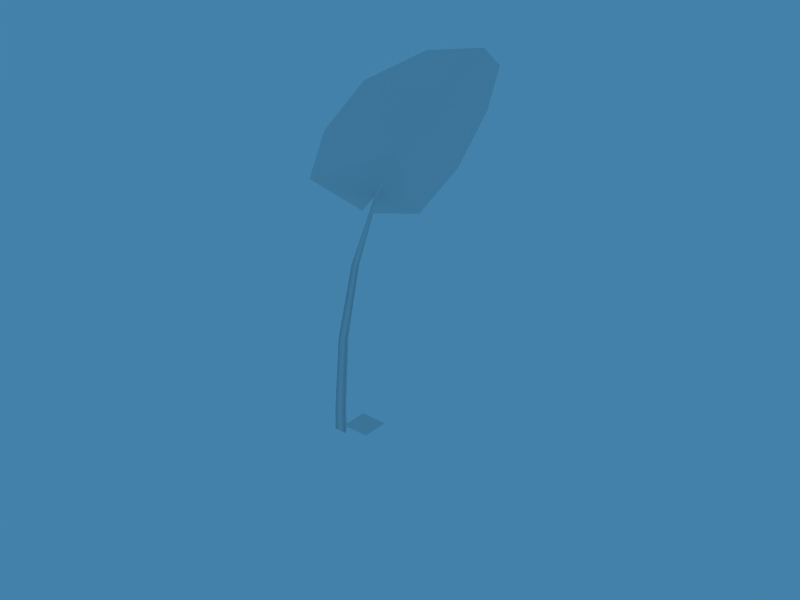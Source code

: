 # Source: GrassBlade.blend  (saved by Blender 2.68.1; exported with 4.5.12 LTS)
import bpy
from mathutils import Matrix  # noqa: F401  (used for matrix-valued properties, if any)

bpy.ops.wm.read_factory_settings(use_empty=True)
scene = bpy.context.scene
scene.name = 'Scene'

# ---- collections
col_collection_1 = bpy.data.collections.new('Collection 1'); scene.collection.children.link(col_collection_1)
col_collection_1.hide_render = True
col_collection_1.hide_viewport = True
col_collection_2 = bpy.data.collections.new('Collection 2'); scene.collection.children.link(col_collection_2)
col_collection_2.hide_render = True
col_collection_2.hide_viewport = True
col_collection_3 = bpy.data.collections.new('Collection 3'); scene.collection.children.link(col_collection_3)
col_collection_3.hide_render = True
col_collection_3.hide_viewport = True
col_collection_4 = bpy.data.collections.new('Collection 4'); scene.collection.children.link(col_collection_4)
col_collection_4.hide_render = True
col_collection_4.hide_viewport = True
col_collection_6 = bpy.data.collections.new('Collection 6'); scene.collection.children.link(col_collection_6)
col_collection_6.hide_render = True
col_collection_6.hide_viewport = True
col_collection_11 = bpy.data.collections.new('Collection 11'); scene.collection.children.link(col_collection_11)
col_collection_11.hide_render = True
col_collection_11.hide_viewport = True
col_collection_12 = bpy.data.collections.new('Collection 12'); scene.collection.children.link(col_collection_12)
col_collection_12.hide_render = True
col_collection_12.hide_viewport = True
col_collection_13 = bpy.data.collections.new('Collection 13'); scene.collection.children.link(col_collection_13)
col_collection_13.hide_render = True
col_collection_13.hide_viewport = True
col_collection_14 = bpy.data.collections.new('Collection 14'); scene.collection.children.link(col_collection_14)
col_collection_14.hide_render = True
col_collection_14.hide_viewport = True
col_collection_15 = bpy.data.collections.new('Collection 15'); scene.collection.children.link(col_collection_15)
col_collection_17 = bpy.data.collections.new('Collection 17'); scene.collection.children.link(col_collection_17)
col_collection_17.hide_render = True
col_collection_17.hide_viewport = True
col_collection_18 = bpy.data.collections.new('Collection 18'); scene.collection.children.link(col_collection_18)
col_collection_18.hide_render = True
col_collection_18.hide_viewport = True
col_g_grasslong = bpy.data.collections.new('G_GrassLong')  # instanced only; not linked into the scene
col_outdoorlighting = bpy.data.collections.new('OutdoorLighting')  # instanced only; not linked into the scene

# ---- materials (node trees are filled in below, after node groups)
mat_mushroom = bpy.data.materials.new('Mushroom')
mat_mushroom.alpha_threshold = 0.0
mat_mushroom.use_transparent_shadow = False
mat_mushroom.specular_color = (0.2266, 0.2266, 0.2266)
mat_mushroom.roughness = 0.5
mat_mushroom.specular_intensity = 0.3
mat_mushroom.line_color = (0.0, 0.0, 0.0, 1.0)
mat_grass = bpy.data.materials.new('Grass')
mat_grass.alpha_threshold = 0.0
mat_grass.use_transparent_shadow = False
mat_grass.roughness = 0.5
mat_grass.specular_intensity = 0.3
mat_grass.line_color = (0.0, 0.0, 0.0, 1.0)
mat_flwbell = bpy.data.materials.new('FlwBell')
mat_flwbell.alpha_threshold = 0.0
mat_flwbell.use_transparent_shadow = False
mat_flwbell.roughness = 0.5
mat_flwbell.specular_intensity = 0.25
mat_flwbell.line_color = (0.0, 0.0, 0.0, 1.0)
mat_bigleaf = bpy.data.materials.new('BigLeaf')
mat_bigleaf.alpha_threshold = 0.0
mat_bigleaf.use_transparent_shadow = False
mat_bigleaf.roughness = 0.5
mat_bigleaf.specular_intensity = 0.1
mat_bigleaf.line_color = (0.0, 0.0, 0.0, 1.0)
mat_material = bpy.data.materials.new('Material')
mat_material.alpha_threshold = 0.0
mat_material.use_transparent_shadow = False
mat_material.diffuse_color = (0.8, 0.2938, 0.2428, 1.0)
mat_material.roughness = 0.5
mat_material.line_color = (0.0, 0.0, 0.0, 1.0)
mat_material_001 = bpy.data.materials.new('Material.001')
mat_material_001.alpha_threshold = 0.0
mat_material_001.use_transparent_shadow = False
mat_material_001.roughness = 0.5
mat_material_001.line_color = (0.0, 0.0, 0.0, 1.0)
mat_flowerpow = bpy.data.materials.new('FlowerPow')
mat_flowerpow.alpha_threshold = 0.0
mat_flowerpow.use_transparent_shadow = False
mat_flowerpow.diffuse_color = (0.685, 0.6858, 1.0, 1.0)
mat_flowerpow.roughness = 0.5
mat_flowerpow.specular_intensity = 0.6162
mat_flowerpow.line_color = (0.0, 0.0, 0.0, 1.0)
mat_material_002 = bpy.data.materials.new('Material.002')
mat_material_002.alpha_threshold = 0.0
mat_material_002.use_transparent_shadow = False
mat_material_002.roughness = 0.5
mat_material_002.line_color = (0.0, 0.0, 0.0, 1.0)
mat_mushspore = bpy.data.materials.new('MushSpore')
mat_mushspore.alpha_threshold = 0.0
mat_mushspore.use_transparent_shadow = False
mat_mushspore.roughness = 0.5
mat_mushspore.line_color = (0.0, 0.0, 0.0, 1.0)

# ---- material node trees

# ---- world
world_world = bpy.data.worlds.new('World'); scene.world = world_world
world_world.color = (0.05656, 0.2208, 0.4)
world_world.use_sun_shadow = False
world_world.sun_shadow_jitter_overblur = 0.0
world_world.cycles.sampling_method = 'MANUAL'
world_world.cycles.sample_map_resolution = 256

# ---- meshes
me_plane_002 = bpy.data.meshes.new('Plane.002')
me_plane_002.from_pydata([(1.0, 1.0, 0.0), (1.0, -1.0, 0.0), (-1.0, -1.0, 0.0), (-1.0, 1.0, 0.0)], [], [(0, 3, 2, 1)])
_uv = me_plane_002.uv_layers.new(name='UVMap')
_uv.uv.foreach_set('vector', [0.0, 0.0, 1.0, 0.0, 1.0, 1.0, 0.0, 1.0])
me_plane_002.materials.append(mat_mushroom)
me_plane_002.use_remesh_preserve_volume = False
me_plane_002.use_remesh_preserve_attributes = False
me_plane_002.use_mirror_vertex_groups = False
me_plane_002.update()
me_plane_007 = bpy.data.meshes.new('Plane.007')
me_plane_007.from_pydata([(1.0, 1.0, 0.0), (1.0, -1.0, 0.0), (-1.0, -1.0, 0.0), (-1.0, 1.0, 0.0)], [], [(0, 3, 2, 1)])
_uv = me_plane_007.uv_layers.new(name='UVMap')
_uv.uv.foreach_set('vector', [0.0, 0.0, 1.0, 0.0, 1.0, 1.0, 0.0, 1.0])
me_plane_007.materials.append(mat_grass)
me_plane_007.use_remesh_preserve_volume = False
me_plane_007.use_remesh_preserve_attributes = False
me_plane_007.use_mirror_vertex_groups = False
me_plane_007.update()
me_plane_006 = bpy.data.meshes.new('Plane.006')
me_plane_006.from_pydata([(1.0, 1.0, 0.0), (1.0, -1.0, 0.0), (-1.0, -1.0, 0.0), (-1.0, 1.0, 0.0)], [], [(0, 3, 2, 1)])
_uv = me_plane_006.uv_layers.new(name='UVMap')
_uv.uv.foreach_set('vector', [0.0, 0.0, 1.0, 0.0, 1.0, 1.0, 0.0, 1.0])
me_plane_006.materials.append(mat_flwbell)
me_plane_006.use_remesh_preserve_volume = False
me_plane_006.use_remesh_preserve_attributes = False
me_plane_006.use_mirror_vertex_groups = False
me_plane_006.update()
me_plane_004 = bpy.data.meshes.new('Plane.004')
me_plane_004.from_pydata([(1.0, 1.0, 0.0), (1.0, -1.0, 0.0), (-1.0, -1.0, 0.0), (-1.0, 1.0, 0.0)], [], [(0, 3, 2, 1)])
_uv = me_plane_004.uv_layers.new(name='UVMap')
_uv.uv.foreach_set('vector', [0.0, 0.0, 1.0, 0.0, 1.0, 1.0, 0.0, 1.0])
me_plane_004.materials.append(mat_bigleaf)
me_plane_004.use_remesh_preserve_volume = False
me_plane_004.use_remesh_preserve_attributes = False
me_plane_004.use_mirror_vertex_groups = False
me_plane_004.update()
me_grasslong = bpy.data.meshes.new('GrassLong')
me_grasslong.from_pydata([(-0.2625, 0.1545, -0.4064), (-0.2625, 0.1545, 0.4064), (5.845, 0.9418, 0.4184), (5.845, 0.9418, -0.4184), (8.229, 2.14, -1.326e-06), (2.64, 0.03833, -0.6671), (2.64, 0.03833, 0.6671), (-0.2625, -0.09532, 4.745e-07), (4.267, 0.3907, 0.6072), (4.267, 0.3907, -0.6072)], [], [(2, 3, 4), (9, 3, 8), (0, 5, 7), (6, 7, 5), (7, 6, 1), (5, 9, 6), (3, 2, 8), (9, 8, 6)])
me_grasslong.polygons.foreach_set('use_smooth', [True] * 8)
_uv = me_grasslong.uv_layers.new(name='UVTex')
_uv.uv.foreach_set('vector', [0.6169, 0.3492, 0.6517, 0.3492, 0.6355, 0.414, 0.6573, 0.26, 0.6517, 0.3492, 0.6106, 0.26, 0.6599, 0.007254, 0.6629, 0.1708, 0.6363, 0.006466, 0.6042, 0.1708, 0.6363, 0.006466, 0.6629, 0.1708, 0.6363, 0.006466, 0.6042, 0.1708, 0.6072, 0.006466, 0.6629, 0.1708, 0.6573, 0.26, 0.6042, 0.1708, 0.6517, 0.3492, 0.6169, 0.3492, 0.6106, 0.26, 0.6573, 0.26, 0.6106, 0.26, 0.6042, 0.1708])
_ca = me_grasslong.color_attributes.new('Col', 'BYTE_COLOR', 'CORNER')
_ca.data.foreach_set('color', [0.3663, 0.3663, 0.09084, 1.0, 0.3663, 0.3663, 0.09084, 1.0, 1.0, 1.0, 0.2384, 1.0, 0.1559, 0.1559, 0.0356, 1.0, 0.3663, 0.3663, 0.09084, 1.0, 0.1559, 0.1559, 0.0356, 1.0, 0.0, 0.0, 0.0, 1.0, 0.04092, 0.04092, 0.008023, 1.0, 0.0, 0.0, 0.0, 1.0, 0.04092, 0.04092, 0.008023, 1.0, 0.0, 0.0, 0.0, 1.0, 0.04092, 0.04092, 0.008023, 1.0, 0.0, 0.0, 0.0, 1.0, 0.04092, 0.04092, 0.008023, 1.0, 0.0, 0.0, 0.0, 1.0, 0.04092, 0.04092, 0.008023, 1.0, 0.1559, 0.1559, 0.0356, 1.0, 0.04092, 0.04092, 0.008023, 1.0, 0.3663, 0.3663, 0.09084, 1.0, 0.3663, 0.3663, 0.09084, 1.0, 0.1559, 0.1559, 0.0356, 1.0, 0.1559, 0.1559, 0.0356, 1.0, 0.1559, 0.1559, 0.0356, 1.0, 0.04092, 0.04092, 0.008023, 1.0])
me_grasslong.materials.append(mat_grass)
me_grasslong.use_remesh_preserve_volume = False
me_grasslong.use_remesh_preserve_attributes = False
me_grasslong.use_mirror_vertex_groups = False
me_grasslong.update()
me_grassmedl = bpy.data.meshes.new('GrassMedL')
me_grassmedl.from_pydata([(-0.21, 0.1029, -0.3716), (-0.21, 0.1029, 0.3716), (6.425, 1.207, -1.512e-06), (2.112, 0.03067, -0.6027), (2.112, 0.03067, 0.6027), (-0.21, -0.07626, 1.927e-07), (4.28, 0.4523, 0.4806), (4.28, 0.4523, -0.4806)], [], [(7, 2, 6), (0, 3, 5), (4, 5, 3), (5, 4, 1), (3, 7, 4), (7, 6, 4)])
me_grassmedl.polygons.foreach_set('use_smooth', [True] * 6)
_uv = me_grassmedl.uv_layers.new(name='UVTex')
_uv.uv.foreach_set('vector', [0.619, 0.2736, 0.6337, 0.4101, 0.6483, 0.2736, 0.6178, 0.003809, 0.6043, 0.1371, 0.6337, 0.003809, 0.663, 0.1371, 0.6337, 0.003809, 0.6043, 0.1371, 0.6337, 0.003809, 0.663, 0.1371, 0.6496, 0.003809, 0.6043, 0.1371, 0.619, 0.2736, 0.663, 0.1371, 0.619, 0.2736, 0.6483, 0.2736, 0.663, 0.1371])
_ca = me_grassmedl.color_attributes.new('Col', 'BYTE_COLOR', 'CORNER')
_ca.data.foreach_set('color', [0.1441, 0.1413, 0.008023, 1.0, 0.3278, 0.3185, 0.02029, 1.0, 0.1441, 0.1413, 0.008023, 1.0, 0.0, 0.0, 0.0, 1.0, 0.04092, 0.04092, 0.001518, 1.0, 0.0, 0.0, 0.0, 1.0, 0.04092, 0.04092, 0.001518, 1.0, 0.0, 0.0, 0.0, 1.0, 0.04092, 0.04092, 0.001518, 1.0, 0.0, 0.0, 0.0, 1.0, 0.04092, 0.04092, 0.001518, 1.0, 0.0, 0.0, 0.0, 1.0, 0.04092, 0.04092, 0.001518, 1.0, 0.1441, 0.1413, 0.008023, 1.0, 0.04092, 0.04092, 0.001518, 1.0, 0.1441, 0.1413, 0.008023, 1.0, 0.1441, 0.1413, 0.008023, 1.0, 0.04092, 0.04092, 0.001518, 1.0])
me_grassmedl.materials.append(mat_grass)
me_grassmedl.use_remesh_preserve_volume = False
me_grassmedl.use_remesh_preserve_attributes = False
me_grassmedl.use_mirror_vertex_groups = False
me_grassmedl.update()
me_grassmeds = bpy.data.meshes.new('GrassMedS')
me_grassmeds.from_pydata([(-0.21, 0.1198, -0.3221), (-0.21, 0.1198, 0.3221), (4.853, 0.5355, -1.581e-06), (1.833, -0.01184, -0.5154), (1.833, -0.01184, 0.5154), (-0.21, -0.07626, 1.51e-08), (3.343, 0.1951, 0.3656), (3.343, 0.1951, -0.3656)], [], [(7, 2, 6), (0, 3, 5), (4, 5, 3), (5, 4, 1), (3, 7, 6), (4, 3, 6)])
me_grassmeds.polygons.foreach_set('use_smooth', [True] * 6)
_uv = me_grassmeds.uv_layers.new(name='UVTex')
_uv.uv.foreach_set('vector', [0.646, 0.2511, 0.6311, 0.3442, 0.617, 0.2511, 0.6567, 0.004605, 0.6609, 0.158, 0.6327, 0.004605, 0.6029, 0.158, 0.6327, 0.004605, 0.6609, 0.158, 0.6327, 0.004605, 0.6029, 0.158, 0.6088, 0.004605, 0.6609, 0.158, 0.646, 0.2511, 0.617, 0.2511, 0.6029, 0.158, 0.6609, 0.158, 0.617, 0.2511])
_ca = me_grassmeds.color_attributes.new('Col', 'BYTE_COLOR', 'CORNER')
_ca.data.foreach_set('color', [0.117, 0.1144, 0.009721, 1.0, 0.2423, 0.2346, 0.016, 1.0, 0.117, 0.1144, 0.009721, 1.0, 0.0, 0.0, 0.0, 1.0, 0.04092, 0.04092, 0.005605, 1.0, 0.0, 0.0, 0.0, 1.0, 0.04092, 0.04092, 0.005605, 1.0, 0.0, 0.0, 0.0, 1.0, 0.04092, 0.04092, 0.005605, 1.0, 0.0, 0.0, 0.0, 1.0, 0.04092, 0.04092, 0.005605, 1.0, 0.0, 0.0, 0.0, 1.0, 0.04092, 0.04092, 0.005605, 1.0, 0.117, 0.1144, 0.009721, 1.0, 0.117, 0.1144, 0.009721, 1.0, 0.04092, 0.04092, 0.005605, 1.0, 0.04092, 0.04092, 0.005605, 1.0, 0.117, 0.1144, 0.009721, 1.0])
me_grassmeds.materials.append(mat_grass)
me_grassmeds.use_remesh_preserve_volume = False
me_grassmeds.use_remesh_preserve_attributes = False
me_grassmeds.use_mirror_vertex_groups = False
me_grassmeds.update()
me_grassshort = bpy.data.meshes.new('GrassShort')
me_grassshort.from_pydata([(-0.21, 0.07416, -0.3552), (-0.21, 0.07416, 0.3552), (4.074, 0.2128, -1.569e-06), (-0.21, -0.07626, 1.836e-07), (1.632, -0.0565, 0.2914), (1.632, -0.0565, -0.2914)], [], [(0, 5, 3), (4, 1, 3), (5, 2, 4), (4, 3, 5)])
me_grassshort.polygons.foreach_set('use_smooth', [True] * 4)
_uv = me_grassshort.uv_layers.new(name='UVTex')
_uv.uv.foreach_set('vector', [0.6592, 0.002008, 0.6592, 0.1315, 0.6343, 0.002008, 0.6093, 0.1315, 0.6093, 0.002008, 0.6343, 0.002008, 0.6592, 0.1315, 0.6343, 0.3032, 0.6093, 0.1315, 0.6093, 0.1315, 0.6343, 0.002008, 0.6592, 0.1315])
_ca = me_grassshort.color_attributes.new('Col', 'BYTE_COLOR', 'CORNER')
_ca.data.foreach_set('color', [0.0, 0.0, 0.0, 1.0, 0.04667, 0.04667, 0.006512, 1.0, 0.0, 0.0, 0.0, 1.0, 0.04667, 0.04667, 0.006512, 1.0, 0.0, 0.0, 0.0, 1.0, 0.0, 0.0, 0.0, 1.0, 0.04667, 0.04667, 0.006512, 1.0, 0.1779, 0.1779, 0.02029, 1.0, 0.04667, 0.04667, 0.006512, 1.0, 0.04667, 0.04667, 0.006512, 1.0, 0.0, 0.0, 0.0, 1.0, 0.04667, 0.04667, 0.006512, 1.0])
me_grassshort.materials.append(mat_grass)
me_grassshort.use_remesh_preserve_volume = False
me_grassshort.use_remesh_preserve_attributes = False
me_grassshort.use_mirror_vertex_groups = False
me_grassshort.update()
me_cube = bpy.data.meshes.new('Cube')
me_cube.from_pydata([(1.0, 1.0, -1.0), (1.0, -1.0, -1.0), (-1.0, -1.0, -1.0), (-1.0, 1.0, -1.0), (1.0, 1.0, 1.0), (1.0, -1.0, 1.0), (-1.0, -1.0, 1.0), (-1.0, 1.0, 1.0)], [], [(0, 1, 2, 3), (4, 7, 6, 5), (0, 4, 5, 1), (1, 5, 6, 2), (2, 6, 7, 3), (4, 0, 3, 7)])
_ca = me_cube.color_attributes.new('Col', 'BYTE_COLOR', 'CORNER')
_ca.data.foreach_set('color', [0.0, 0.0, 0.0, 0.0, 0.0, 0.0, 0.0, 0.0, 0.0, 0.0, 0.0, 0.0, 0.0, 0.0, 0.0, 0.0, 0.0, 0.0, 0.0, 0.0, 0.0, 0.0, 0.0, 0.0, 0.0, 0.0, 0.0, 0.0, 0.0, 0.0, 0.0, 0.0, 0.0, 0.0, 0.0, 0.0, 0.0, 0.0, 0.0, 0.0, 0.0, 0.0, 0.0, 0.0, 0.0, 0.0, 0.0, 0.0, 0.0, 0.0, 0.0, 0.0, 0.0, 0.0, 0.0, 0.0, 0.0, 0.0, 0.0, 0.0, 0.0, 0.0, 0.0, 0.0, 0.0, 0.0, 0.0, 0.0, 0.0, 0.0, 0.0, 0.0, 0.0, 0.0, 0.0, 0.0, 0.0, 0.0, 0.0, 0.0, 0.0, 0.0, 0.0, 0.0, 0.0, 0.0, 0.0, 0.0, 0.0, 0.0, 0.0, 0.0, 0.0, 0.0, 0.0, 0.0])
me_cube.materials.append(mat_material)
me_cube.use_remesh_preserve_volume = False
me_cube.use_remesh_preserve_attributes = False
me_cube.use_mirror_vertex_groups = False
me_cube.update()
me_plane = bpy.data.meshes.new('Plane')
me_plane.from_pydata([(10.0, 10.0, 0.0), (10.0, -10.0, 0.0), (-10.0, -10.0, 0.0), (-10.0, 10.0, 0.0)], [], [(0, 3, 2, 1)])
me_plane.use_remesh_preserve_volume = False
me_plane.use_remesh_preserve_attributes = False
me_plane.use_mirror_vertex_groups = False
me_plane.update()
me_smallroundleaf = bpy.data.meshes.new('SmallRoundLeaf')
me_smallroundleaf.from_pydata([(-0.4458, -0.0599, 0.2057), (-0.4458, 0.1175, 0.02828), (-0.4458, -0.0599, -0.1491), (7.649, -0.1745, -0.04964), (7.647, -0.1634, 0.08974), (7.628, -0.02465, 0.02828), (8.696, 2.036, -0.02215), (8.088, 2.149, 0.232), (7.94, -2.197, -1.101), (7.94, -2.239, 1.009), (7.628, -0.02465, 0.02828), (8.744, 1.519, -1.543), (8.118, 1.468, 1.777), (8.21, -0.5154, -2.216), (8.029, -0.5462, 2.267), (3.591, 0.04641, 0.02828), (3.602, -0.1172, -0.09937), (3.601, -0.1117, 0.1477)], [], [(11, 6, 10), (10, 7, 12), (10, 9, 8), (8, 13, 10), (13, 11, 10), (12, 14, 10), (14, 9, 10), (0, 17, 15), (17, 4, 5), (17, 0, 2), (16, 3, 4), (1, 15, 2), (15, 5, 16), (1, 0, 15), (15, 17, 5), (16, 17, 2), (17, 16, 4), (15, 16, 2), (5, 3, 16)])
me_smallroundleaf.polygons.foreach_set('use_smooth', [True] * 19)
_uv = me_smallroundleaf.uv_layers.new(name='UVTex')
_uv.uv.foreach_set('vector', [0.7703, 0.9757, 0.7002, 0.9996, 0.6979, 0.9046, 0.6979, 0.9046, 0.6885, 1.005, 0.6173, 0.9734, 0.6979, 0.9046, 0.6527, 0.8026, 0.7499, 0.8045, 0.7499, 0.8045, 0.8013, 0.882, 0.6979, 0.9046, 0.8013, 0.882, 0.7703, 0.9757, 0.6979, 0.9046, 0.6173, 0.9734, 0.5947, 0.8806, 0.6979, 0.9046, 0.5947, 0.8806, 0.6527, 0.8026, 0.6979, 0.9046, 0.6192, 0.5724, 0.6061, 0.6768, 0.614, 0.6761, 0.6061, 0.6768, 0.593, 0.7811, 0.6006, 0.7798, 0.6061, 0.6768, 0.6192, 0.5724, 0.6192, 0.5724, 0.6057, 0.6768, 0.5921, 0.7813, 0.593, 0.7811, 0.6274, 0.5724, 0.614, 0.6761, 0.6192, 0.5724, 0.614, 0.6761, 0.6006, 0.7798, 0.6057, 0.6768, 0.6274, 0.5724, 0.6192, 0.5724, 0.614, 0.6761, 0.614, 0.6761, 0.6061, 0.6768, 0.6006, 0.7798, 0.6057, 0.6768, 0.6061, 0.6768, 0.6192, 0.5724, 0.6061, 0.6768, 0.6057, 0.6768, 0.593, 0.7811, 0.614, 0.6761, 0.6057, 0.6768, 0.6192, 0.5724, 0.6006, 0.7798, 0.5921, 0.7813, 0.6057, 0.6768])
_ca = me_smallroundleaf.color_attributes.new('Col', 'BYTE_COLOR', 'CORNER')
_ca.data.foreach_set('color', [1.0, 1.0, 0.009721, 1.0, 1.0, 1.0, 0.009721, 1.0, 1.0, 1.0, 0.009721, 1.0, 1.0, 1.0, 0.009721, 1.0, 1.0, 1.0, 0.009721, 1.0, 1.0, 1.0, 0.009721, 1.0, 1.0, 1.0, 0.009721, 1.0, 1.0, 1.0, 0.009721, 1.0, 1.0, 1.0, 0.009721, 1.0, 1.0, 1.0, 0.009721, 1.0, 1.0, 1.0, 0.009721, 1.0, 1.0, 1.0, 0.009721, 1.0, 1.0, 1.0, 0.009721, 1.0, 1.0, 1.0, 0.009721, 1.0, 1.0, 1.0, 0.009721, 1.0, 1.0, 1.0, 0.009721, 1.0, 1.0, 1.0, 0.009721, 1.0, 1.0, 1.0, 0.009721, 1.0, 1.0, 1.0, 0.009721, 1.0, 1.0, 1.0, 0.009721, 1.0, 1.0, 1.0, 0.009721, 1.0, 0.0, 0.0, 0.0, 1.0, 0.0999, 0.0999, 0.002428, 1.0, 0.0999, 0.0999, 0.002428, 1.0, 0.0999, 0.0999, 0.002428, 1.0, 1.0, 1.0, 0.009721, 1.0, 1.0, 1.0, 0.009721, 1.0, 0.0999, 0.0999, 0.002428, 1.0, 0.0, 0.0, 0.0, 1.0, 0.0, 0.0, 0.0, 1.0, 0.0999, 0.0999, 0.002428, 1.0, 1.0, 1.0, 0.02956, 1.0, 1.0, 1.0, 0.0185, 1.0, 0.0, 0.0, 0.0, 1.0, 0.0999, 0.0999, 0.002428, 1.0, 0.0, 0.0, 0.0, 1.0, 0.0999, 0.0999, 0.002428, 1.0, 1.0, 1.0, 0.009721, 1.0, 0.0999, 0.0999, 0.002428, 1.0, 0.0, 0.0, 0.0, 1.0, 0.0, 0.0, 0.0, 1.0, 0.0999, 0.0999, 0.002428, 1.0, 0.0999, 0.0999, 0.002428, 1.0, 0.0999, 0.0999, 0.002428, 1.0, 1.0, 1.0, 0.009721, 1.0, 0.0999, 0.0999, 0.002428, 1.0, 0.0999, 0.0999, 0.002428, 1.0, 0.0, 0.0, 0.0, 1.0, 0.0999, 0.0999, 0.002428, 1.0, 0.0999, 0.0999, 0.002428, 1.0, 1.0, 1.0, 0.0185, 1.0, 0.0999, 0.0999, 0.002428, 1.0, 0.0999, 0.0999, 0.002428, 1.0, 0.0, 0.0, 0.0, 1.0, 1.0, 1.0, 0.009721, 1.0, 1.0, 1.0, 0.009721, 1.0, 0.0999, 0.0999, 0.002428, 1.0])
me_smallroundleaf.materials.append(mat_grass)
me_smallroundleaf.use_remesh_preserve_volume = False
me_smallroundleaf.use_remesh_preserve_attributes = False
me_smallroundleaf.use_mirror_vertex_groups = False
me_smallroundleaf.update()
me_flowerpowspawn = bpy.data.meshes.new('FlowerPowSpawn')
me_flowerpowspawn.from_pydata([(1.0, 1.0, -1.0), (1.0, -1.0, -1.0), (-1.0, -1.0, -1.0), (-1.0, 1.0, -1.0), (1.0, 1.0, 1.0), (1.0, -1.0, 1.0), (-1.0, -1.0, 1.0), (-1.0, 1.0, 1.0)], [], [(0, 1, 2, 3), (4, 7, 6, 5), (0, 4, 5, 1), (1, 5, 6, 2), (2, 6, 7, 3), (4, 0, 3, 7)])
me_flowerpowspawn.use_remesh_preserve_volume = False
me_flowerpowspawn.use_remesh_preserve_attributes = False
me_flowerpowspawn.use_mirror_vertex_groups = False
me_flowerpowspawn.update()
me_flwbell = bpy.data.meshes.new('FlwBell')
me_flwbell.from_pydata([(-0.4458, -0.0599, 0.2057), (-0.4458, 0.1175, 0.02828), (-0.4458, -0.0599, -0.1491), (11.51, 0.3276, -0.04964), (11.5, 0.3387, 0.08974), (11.47, 0.4775, 0.02829), (5.387, 0.04641, 0.02828), (5.403, -0.1172, -0.09937), (5.401, -0.1117, 0.1477), (12.07, 0.7638, 0.07166), (11.97, 0.7983, 0.02615), (12.08, 0.7614, -0.03156), (11.95, 1.266, 0.1147), (11.87, 1.078, 0.02615), (11.96, 1.282, -0.08614), (11.84, 1.396, 0.3004), (11.58, 0.99, 0.04808), (11.86, 1.44, -0.2718), (10.87, 1.939, 0.5587), (10.57, 1.141, 0.07859), (10.9, 2.024, -0.5301), (10.73, 2.162, 0.7782), (10.31, 1.035, 0.1045), (10.75, 2.287, -0.7496), (10.8, 1.308, 0.554), (10.83, 1.386, -0.445), (11.1, 2.118, -0.004492), (10.58, 1.302, 0.7886), (10.59, 1.42, -0.6521), (10.97, 2.423, -0.01684)], [], [(0, 8, 6), (8, 4, 5), (8, 0, 2), (7, 3, 4), (1, 6, 2), (6, 5, 7), (5, 4, 10), (3, 5, 10), (4, 3, 9), (10, 9, 13), (11, 10, 13), (9, 11, 12), (13, 12, 15), (17, 14, 16), (12, 14, 15), (24, 16, 15), (18, 24, 15), (24, 19, 16), (25, 17, 16), (19, 25, 16), (25, 20, 17), (26, 15, 17), (20, 26, 17), (26, 18, 15), (22, 19, 27), (24, 18, 27), (20, 25, 28), (25, 19, 28), (18, 26, 29), (26, 20, 29), (1, 0, 6), (6, 8, 5), (7, 8, 2), (8, 7, 4), (6, 7, 2), (5, 3, 7), (4, 9, 10), (11, 3, 10), (3, 11, 9), (9, 12, 13), (14, 11, 13), (11, 14, 12), (16, 13, 15), (19, 24, 27), (14, 17, 15), (18, 21, 27), (23, 20, 28), (19, 22, 28), (21, 18, 29), (20, 23, 29), (14, 13, 16)])
me_flwbell.polygons.foreach_set('use_smooth', [True] * 51)
_uv = me_flwbell.uv_layers.new(name='UVTex')
_uv.uv.foreach_set('vector', [0.6205, 0.5713, 0.6112, 0.6441, 0.6083, 0.6438, 0.6112, 0.6441, 0.6022, 0.7144, 0.5994, 0.7141, 0.6112, 0.6441, 0.6205, 0.5713, 0.6251, 0.5719, 0.6158, 0.6447, 0.6068, 0.715, 0.6022, 0.7144, 0.6287, 0.5724, 0.6194, 0.6452, 0.6251, 0.5719, 0.6194, 0.6452, 0.6105, 0.7155, 0.6158, 0.6447, 0.5994, 0.7141, 0.6022, 0.7144, 0.5945, 0.752, 0.6068, 0.715, 0.6105, 0.7155, 0.6057, 0.7534, 0.6022, 0.7144, 0.6068, 0.715, 0.5974, 0.7524, 0.5945, 0.752, 0.5974, 0.7524, 0.591, 0.7794, 0.602, 0.7529, 0.6057, 0.7534, 0.6022, 0.7808, 0.5974, 0.7524, 0.602, 0.7529, 0.5939, 0.7798, 0.6627, 0.6897, 0.6742, 0.6868, 0.682, 0.6949, 0.6858, 0.6702, 0.675, 0.6763, 0.6592, 0.6528, 0.6742, 0.6868, 0.675, 0.6763, 0.682, 0.6949, 0.6963, 0.7538, 0.6581, 0.7061, 0.682, 0.6949, 0.736, 0.732, 0.6963, 0.7538, 0.682, 0.6949, 0.6963, 0.7538, 0.6633, 0.7647, 0.6581, 0.7061, 0.71, 0.6173, 0.6858, 0.6702, 0.6592, 0.6528, 0.6767, 0.5949, 0.71, 0.6173, 0.6592, 0.6528, 0.71, 0.6173, 0.7483, 0.6454, 0.6858, 0.6702, 0.7423, 0.687, 0.682, 0.6949, 0.6858, 0.6702, 0.7483, 0.6454, 0.7423, 0.687, 0.6858, 0.6702, 0.7423, 0.687, 0.736, 0.732, 0.682, 0.6949, 0.661, 0.7807, 0.6633, 0.7647, 0.7058, 0.7713, 0.6963, 0.7538, 0.736, 0.732, 0.7058, 0.7713, 0.7483, 0.6454, 0.71, 0.6173, 0.7245, 0.6037, 0.71, 0.6173, 0.6767, 0.5949, 0.7245, 0.6037, 0.736, 0.732, 0.7423, 0.687, 0.7631, 0.6882, 0.7423, 0.687, 0.7483, 0.6454, 0.7631, 0.6882, 0.6176, 0.571, 0.6205, 0.5713, 0.6083, 0.6438, 0.6083, 0.6438, 0.6112, 0.6441, 0.5994, 0.7141, 0.6158, 0.6447, 0.6112, 0.6441, 0.6251, 0.5719, 0.6112, 0.6441, 0.6158, 0.6447, 0.6022, 0.7144, 0.6194, 0.6452, 0.6158, 0.6447, 0.6251, 0.5719, 0.6105, 0.7155, 0.6068, 0.715, 0.6158, 0.6447, 0.6022, 0.7144, 0.5974, 0.7524, 0.5945, 0.752, 0.602, 0.7529, 0.6068, 0.715, 0.6057, 0.7534, 0.6068, 0.715, 0.602, 0.7529, 0.5974, 0.7524, 0.5974, 0.7524, 0.5939, 0.7798, 0.591, 0.7794, 0.5985, 0.7804, 0.602, 0.7529, 0.6022, 0.7808, 0.602, 0.7529, 0.5985, 0.7804, 0.5939, 0.7798, 0.6581, 0.7061, 0.6627, 0.6897, 0.682, 0.6949, 0.6633, 0.7647, 0.6963, 0.7538, 0.7058, 0.7713, 0.675, 0.6763, 0.6858, 0.6702, 0.682, 0.6949, 0.736, 0.732, 0.7551, 0.7439, 0.7058, 0.7713, 0.7728, 0.6385, 0.7483, 0.6454, 0.7245, 0.6037, 0.6767, 0.5949, 0.6756, 0.5771, 0.7245, 0.6037, 0.7551, 0.7439, 0.736, 0.732, 0.7631, 0.6882, 0.7483, 0.6454, 0.7728, 0.6385, 0.7631, 0.6882, 0.675, 0.6763, 0.6622, 0.6709, 0.6592, 0.6528])
_ca = me_flwbell.color_attributes.new('Col', 'BYTE_COLOR', 'CORNER')
_ca.data.foreach_set('color', [0.0, 0.0, 0.0, 1.0, 0.07819, 0.07819, 0.0, 1.0, 0.07819, 0.07819, 0.0, 1.0, 0.07819, 0.07819, 0.0, 1.0, 0.2623, 0.2623, 0.01033, 1.0, 0.2582, 0.2582, 0.01033, 1.0, 0.07819, 0.07819, 0.0, 1.0, 0.0, 0.0, 0.0, 1.0, 0.0, 0.0, 0.0, 1.0, 0.07819, 0.07819, 0.0, 1.0, 0.2623, 0.2623, 0.01033, 1.0, 0.2623, 0.2623, 0.01033, 1.0, 0.0, 0.0, 0.0, 1.0, 0.07819, 0.07819, 0.0, 1.0, 0.0, 0.0, 0.0, 1.0, 0.07819, 0.07819, 0.0, 1.0, 0.2623, 0.2623, 0.01033, 1.0, 0.07819, 0.07819, 0.0, 1.0, 0.2582, 0.2582, 0.01033, 1.0, 0.2623, 0.2623, 0.01033, 1.0, 0.4287, 0.4287, 0.01681, 1.0, 0.2623, 0.2623, 0.01033, 1.0, 0.2623, 0.2623, 0.01033, 1.0, 0.4287, 0.4287, 0.01681, 1.0, 0.2623, 0.2623, 0.01033, 1.0, 0.2623, 0.2623, 0.01033, 1.0, 0.4342, 0.4342, 0.01764, 1.0, 0.4287, 0.4287, 0.01681, 1.0, 0.4342, 0.4342, 0.01764, 1.0, 0.4287, 0.4287, 0.01681, 1.0, 0.4287, 0.4287, 0.01681, 1.0, 0.4287, 0.4287, 0.01681, 1.0, 0.4287, 0.4287, 0.01681, 1.0, 0.4342, 0.4342, 0.01764, 1.0, 0.4342, 0.4342, 0.01764, 1.0, 0.4287, 0.4287, 0.01681, 1.0, 0.4287, 0.4287, 0.01681, 1.0, 0.4287, 0.4287, 0.01681, 1.0, 0.4287, 0.4287, 0.01681, 1.0, 0.4287, 0.4287, 0.01681, 1.0, 0.4287, 0.4287, 0.01681, 1.0, 0.4287, 0.4287, 0.01681, 1.0, 0.4287, 0.4287, 0.01681, 1.0, 0.4287, 0.4287, 0.01681, 1.0, 0.4287, 0.4287, 0.01681, 1.0, 0.4287, 0.4287, 0.01681, 1.0, 0.4287, 0.4287, 0.01681, 1.0, 0.4287, 0.4287, 0.01681, 1.0, 0.4287, 0.4287, 0.01681, 1.0, 0.4287, 0.4287, 0.01681, 1.0, 0.4287, 0.4287, 0.01681, 1.0, 0.4287, 0.4287, 0.01681, 1.0, 0.4287, 0.4287, 0.01681, 1.0, 0.4287, 0.4287, 0.01681, 1.0, 0.4287, 0.4287, 0.01681, 1.0, 0.4287, 0.4287, 0.01681, 1.0, 0.4287, 0.4287, 0.01681, 1.0, 0.4287, 0.4287, 0.01681, 1.0, 0.4287, 0.4287, 0.01681, 1.0, 0.4287, 0.4287, 0.01681, 1.0, 0.4287, 0.4287, 0.01681, 1.0, 0.4287, 0.4287, 0.01681, 1.0, 0.4287, 0.4287, 0.01681, 1.0, 0.4287, 0.4287, 0.01681, 1.0, 0.4287, 0.4287, 0.01681, 1.0, 0.4287, 0.4287, 0.01681, 1.0, 0.4287, 0.4287, 0.01681, 1.0, 0.4287, 0.4287, 0.01681, 1.0, 0.4287, 0.4287, 0.01681, 1.0, 0.4287, 0.4287, 0.01681, 1.0, 0.4287, 0.4287, 0.01681, 1.0, 0.4287, 0.4287, 0.01681, 1.0, 0.4287, 0.4287, 0.01681, 1.0, 0.4287, 0.4287, 0.01681, 1.0, 0.4287, 0.4287, 0.01681, 1.0, 0.4287, 0.4287, 0.01681, 1.0, 0.4287, 0.4287, 0.01681, 1.0, 0.4287, 0.4287, 0.01681, 1.0, 0.4287, 0.4287, 0.01681, 1.0, 0.4287, 0.4287, 0.01681, 1.0, 0.4287, 0.4287, 0.01681, 1.0, 0.4287, 0.4287, 0.01681, 1.0, 0.4287, 0.4287, 0.01681, 1.0, 0.4287, 0.4287, 0.01681, 1.0, 0.4287, 0.4287, 0.01681, 1.0, 0.4287, 0.4287, 0.01681, 1.0, 0.4287, 0.4287, 0.01681, 1.0, 0.4287, 0.4287, 0.01681, 1.0, 0.4287, 0.4287, 0.01681, 1.0, 0.4287, 0.4287, 0.01681, 1.0, 0.0, 0.0, 0.0, 1.0, 0.0, 0.0, 0.0, 1.0, 0.07819, 0.07819, 0.0, 1.0, 0.07819, 0.07819, 0.0, 1.0, 0.07819, 0.07819, 0.0, 1.0, 0.2582, 0.2582, 0.01033, 1.0, 0.07819, 0.07819, 0.0, 1.0, 0.07819, 0.07819, 0.0, 1.0, 0.0, 0.0, 0.0, 1.0, 0.07819, 0.07819, 0.0, 1.0, 0.07819, 0.07819, 0.0, 1.0, 0.2623, 0.2623, 0.01033, 1.0, 0.07819, 0.07819, 0.0, 1.0, 0.07819, 0.07819, 0.0, 1.0, 0.0, 0.0, 0.0, 1.0, 0.2623, 0.2623, 0.01033, 1.0, 0.2623, 0.2623, 0.01033, 1.0, 0.07819, 0.07819, 0.0, 1.0, 0.2623, 0.2623, 0.01033, 1.0, 0.4342, 0.4342, 0.01764, 1.0, 0.4287, 0.4287, 0.01681, 1.0, 0.4287, 0.4287, 0.01681, 1.0, 0.2623, 0.2623, 0.01033, 1.0, 0.4287, 0.4287, 0.01681, 1.0, 0.2623, 0.2623, 0.01033, 1.0, 0.4342, 0.4342, 0.01764, 1.0, 0.4342, 0.4342, 0.01764, 1.0, 0.4342, 0.4342, 0.01764, 1.0, 0.4287, 0.4287, 0.01681, 1.0, 0.4287, 0.4287, 0.01681, 1.0, 0.4287, 0.4287, 0.01681, 1.0, 0.4287, 0.4287, 0.01681, 1.0, 0.4287, 0.4287, 0.01681, 1.0, 0.4342, 0.4342, 0.01764, 1.0, 0.4287, 0.4287, 0.01681, 1.0, 0.4287, 0.4287, 0.01681, 1.0, 0.4287, 0.4287, 0.01681, 1.0, 0.4287, 0.4287, 0.01681, 1.0, 0.4287, 0.4287, 0.01681, 1.0, 0.4287, 0.4287, 0.01681, 1.0, 0.4287, 0.4287, 0.01681, 1.0, 0.4287, 0.4287, 0.01681, 1.0, 0.4287, 0.4287, 0.01681, 1.0, 0.4287, 0.4287, 0.01681, 1.0, 0.4287, 0.4287, 0.01681, 1.0, 0.4287, 0.4287, 0.01681, 1.0, 0.4287, 0.4287, 0.01681, 1.0, 0.4287, 0.4287, 0.01681, 1.0, 0.4287, 0.4287, 0.01681, 1.0, 0.4287, 0.4287, 0.01681, 1.0, 0.4287, 0.4287, 0.01681, 1.0, 0.4287, 0.4287, 0.01681, 1.0, 0.4287, 0.4287, 0.01681, 1.0, 0.4287, 0.4287, 0.01681, 1.0, 0.4287, 0.4287, 0.01681, 1.0, 0.4287, 0.4287, 0.01681, 1.0, 0.4287, 0.4287, 0.01681, 1.0, 0.4287, 0.4287, 0.01681, 1.0, 0.4287, 0.4287, 0.01681, 1.0, 0.4287, 0.4287, 0.01681, 1.0, 0.4287, 0.4287, 0.01681, 1.0, 0.4287, 0.4287, 0.01681, 1.0, 0.4287, 0.4287, 0.01681, 1.0])
me_flwbell.materials.append(mat_flwbell)
me_flwbell.use_remesh_preserve_volume = False
me_flwbell.use_remesh_preserve_attributes = False
me_flwbell.use_mirror_vertex_groups = False
me_flwbell.update()
me_mushroom = bpy.data.meshes.new('Mushroom')
me_mushroom.from_pydata([(-0.2782, 0.2992, -1.016e-07), (-0.2891, 0.1496, -0.2598), (-0.3109, -0.1496, -0.2598), (-0.3218, -0.2992, 1.101e-08), (-0.3109, -0.1496, 0.2598), (-0.2891, 0.1496, 0.2598), (4.869, -0.8981, 7.353e-07), (4.83, -0.993, -0.178), (4.751, -1.183, -0.178), (4.712, -1.278, 2.346e-07), (4.751, -1.183, 0.178), (4.83, -0.993, 0.178), (1.145, 0.03304, -0.2401), (2.261, -0.1714, -0.2214), (3.357, -0.451, -0.2109), (1.169, 0.1696, 5.723e-08), (2.292, -0.04736, 1.076e-07), (3.394, -0.3347, 2.74e-07), (1.098, -0.2401, -0.2401), (2.199, -0.4194, -0.2214), (3.285, -0.6836, -0.2109), (1.074, -0.3767, 4.295e-08), (2.168, -0.5434, 8.894e-08), (3.249, -0.7999, 2.522e-07), (1.098, -0.2401, 0.2401), (2.199, -0.4194, 0.2214), (3.285, -0.6836, 0.2109), (1.145, 0.03304, 0.2401), (2.261, -0.1714, 0.2214), (3.357, -0.451, 0.2109), (5.404, -1.342, 3.391e-07), (5.416, -1.185, 0.2598), (5.301, -1.462, 0.2598), (5.243, -1.601, 3.149e-07), (5.301, -1.462, -0.2598), (5.416, -1.185, -0.2598), (5.473, -1.047, 8.264e-07), (4.361, -0.3783, 0.85), (4.657, -0.5109, 0.8342), (5.222, -0.9089, 0.5726), (4.55, 0.07493, 6.87e-07), (4.842, -0.06617, 7.311e-07), (5.348, -0.6036, 8.076e-07), (3.985, -1.285, 0.85), (4.288, -1.401, 0.8342), (4.968, -1.52, 0.5726), (3.797, -1.738, -3.804e-07), (4.103, -1.845, -3.342e-07), (4.841, -1.825, 2.542e-07), (3.985, -1.285, -0.85), (4.288, -1.4, -0.8342), (4.968, -1.52, -0.5726), (4.361, -0.3783, -0.85), (4.657, -0.5109, -0.8342), (5.222, -0.9089, -0.5726)], [], [(0, 15, 12, 1), (15, 16, 13, 12), (16, 17, 14, 13), (17, 6, 7, 14), (1, 12, 18, 2), (12, 13, 19, 18), (13, 14, 20, 19), (14, 7, 8, 20), (2, 18, 21, 3), (18, 19, 22, 21), (19, 20, 23, 22), (20, 8, 9, 23), (3, 21, 24, 4), (21, 22, 25, 24), (22, 23, 26, 25), (23, 9, 10, 26), (4, 24, 27, 5), (24, 25, 28, 27), (25, 26, 29, 28), (26, 10, 11, 29), (6, 17, 29, 11), (17, 16, 28, 29), (16, 15, 27, 28), (15, 0, 5, 27), (31, 32, 30, 36), (35, 36, 30, 34), (11, 37, 40, 6), (37, 38, 41, 40), (38, 39, 42, 41), (39, 31, 36, 42), (10, 43, 37, 11), (43, 44, 38, 37), (44, 45, 39, 38), (45, 32, 31, 39), (9, 46, 43, 10), (46, 47, 44, 43), (47, 48, 45, 44), (48, 33, 32, 45), (8, 49, 46, 9), (49, 50, 47, 46), (50, 51, 48, 47), (51, 34, 33, 48), (7, 52, 49, 8), (52, 53, 50, 49), (53, 54, 51, 50), (54, 35, 34, 51), (6, 40, 52, 7), (40, 41, 53, 52), (41, 42, 54, 53), (42, 36, 35, 54), (33, 34, 30, 32)])
me_mushroom.polygons.foreach_set('use_smooth', [True] * 51)
_uv = me_mushroom.uv_layers.new(name='UVMap')
_uv.uv.foreach_set('vector', [0.6276, 0.03211, 0.6276, 0.1432, 0.5975, 0.1432, 0.5975, 0.03211, 0.6276, 0.1432, 0.6276, 0.2544, 0.5975, 0.2544, 0.5975, 0.1432, 0.6276, 0.2544, 0.6276, 0.3655, 0.5975, 0.3655, 0.5975, 0.2544, 0.6276, 0.3655, 0.6276, 0.4766, 0.5975, 0.4766, 0.5975, 0.3655, 0.5975, 0.03211, 0.5975, 0.1432, 0.5675, 0.1432, 0.5675, 0.03211, 0.5975, 0.1432, 0.5975, 0.2544, 0.5675, 0.2544, 0.5675, 0.1432, 0.5975, 0.2544, 0.5975, 0.3655, 0.5675, 0.3655, 0.5675, 0.2544, 0.5975, 0.3655, 0.5975, 0.4766, 0.5675, 0.4766, 0.5675, 0.3655, 0.5675, 0.03211, 0.5675, 0.1432, 0.5374, 0.1432, 0.5374, 0.03211, 0.5675, 0.1432, 0.5675, 0.2544, 0.5374, 0.2544, 0.5374, 0.1432, 0.5675, 0.2544, 0.5675, 0.3655, 0.5374, 0.3655, 0.5374, 0.2544, 0.5675, 0.3655, 0.5675, 0.4766, 0.5374, 0.4766, 0.5374, 0.3655, 0.5374, 0.03211, 0.5374, 0.1432, 0.5074, 0.1432, 0.5074, 0.03211, 0.5374, 0.1432, 0.5374, 0.2544, 0.5074, 0.2544, 0.5074, 0.1432, 0.5374, 0.2544, 0.5374, 0.3655, 0.5074, 0.3655, 0.5074, 0.2544, 0.5374, 0.3655, 0.5374, 0.4766, 0.5074, 0.4766, 0.5074, 0.3655, 0.5074, 0.03211, 0.5074, 0.1432, 0.4774, 0.1432, 0.4774, 0.03211, 0.5074, 0.1432, 0.5074, 0.2544, 0.4774, 0.2544, 0.4774, 0.1432, 0.5074, 0.2544, 0.5074, 0.3655, 0.4774, 0.3655, 0.4774, 0.2544, 0.5074, 0.3655, 0.5074, 0.4766, 0.4774, 0.4766, 0.4774, 0.3655, 0.6276, 0.4766, 0.6276, 0.3655, 0.6576, 0.3655, 0.6576, 0.4766, 0.6276, 0.3655, 0.6276, 0.2544, 0.6576, 0.2544, 0.6576, 0.3655, 0.6276, 0.2544, 0.6276, 0.1432, 0.6576, 0.1432, 0.6576, 0.2544, 0.6276, 0.1432, 0.6276, 0.03211, 0.6576, 0.03211, 0.6576, 0.1432, 0.8063, 0.4019, 0.8216, 0.3753, 0.8369, 0.4019, 0.8216, 0.4284, 0.8522, 0.4284, 0.8216, 0.4284, 0.8369, 0.4019, 0.8675, 0.4019, 0.8579, 0.1599, 0.8908, 0.2169, 0.7957, 0.2169, 0.8286, 0.1599, 0.8908, 0.2169, 0.9123, 0.2542, 0.7741, 0.2542, 0.7957, 0.2169, 0.6924, 0.4019, 0.735, 0.4019, 0.7859, 0.4902, 0.7647, 0.527, 0.735, 0.4019, 0.8063, 0.4019, 0.8216, 0.4284, 0.7859, 0.4902, 0.8725, 0.1345, 0.9383, 0.1345, 0.8908, 0.2169, 0.8579, 0.1599, 0.9383, 0.1345, 0.9814, 0.1345, 0.9123, 0.2542, 0.8908, 0.2169, 0.7647, 0.2768, 0.7859, 0.3136, 0.735, 0.4019, 0.6924, 0.4019, 0.7859, 0.3136, 0.8216, 0.3753, 0.8063, 0.4019, 0.735, 0.4019, 0.8579, 0.1091, 0.8908, 0.05212, 0.9383, 0.1345, 0.8725, 0.1345, 0.8908, 0.05212, 0.9123, 0.01478, 0.9814, 0.1345, 0.9383, 0.1345, 0.9092, 0.2768, 0.8879, 0.3136, 0.7859, 0.3136, 0.7647, 0.2768, 0.8879, 0.3136, 0.8522, 0.3753, 0.8216, 0.3753, 0.7859, 0.3136, 0.8286, 0.1091, 0.7957, 0.05212, 0.8908, 0.05212, 0.8579, 0.1091, 0.7957, 0.05212, 0.7741, 0.01478, 0.9123, 0.01478, 0.8908, 0.05212, 0.9814, 0.4019, 0.9388, 0.4019, 0.8879, 0.3136, 0.9092, 0.2768, 0.9388, 0.4019, 0.8675, 0.4019, 0.8522, 0.3753, 0.8879, 0.3136, 0.8139, 0.1345, 0.7481, 0.1345, 0.7957, 0.05212, 0.8286, 0.1091, 0.7481, 0.1345, 0.705, 0.1345, 0.7741, 0.01478, 0.7957, 0.05212, 0.9092, 0.527, 0.8879, 0.4902, 0.9388, 0.4019, 0.9814, 0.4019, 0.8879, 0.4902, 0.8522, 0.4284, 0.8675, 0.4019, 0.9388, 0.4019, 0.8286, 0.1599, 0.7957, 0.2169, 0.7481, 0.1345, 0.8139, 0.1345, 0.7957, 0.2169, 0.7741, 0.2542, 0.705, 0.1345, 0.7481, 0.1345, 0.7647, 0.527, 0.7859, 0.4902, 0.8879, 0.4902, 0.9092, 0.527, 0.7859, 0.4902, 0.8216, 0.4284, 0.8522, 0.4284, 0.8879, 0.4902, 0.8522, 0.3753, 0.8675, 0.4019, 0.8369, 0.4019, 0.8216, 0.3753])
_ca = me_mushroom.color_attributes.new('Col', 'BYTE_COLOR', 'CORNER')
_ca.data.foreach_set('color', [0.0, 0.0, 0.0, 1.0, 0.02217, 0.01938, 0.0, 1.0, 0.02217, 0.01938, 0.0, 1.0, 0.0, 0.0, 0.0, 1.0, 0.02217, 0.01938, 0.0, 1.0, 0.05127, 0.04231, 0.0, 1.0, 0.05127, 0.04231, 0.0, 1.0, 0.02217, 0.01938, 0.0, 1.0, 0.05127, 0.04231, 0.0, 1.0, 0.08866, 0.08022, 0.03071, 1.0, 0.08866, 0.08022, 0.03071, 1.0, 0.05127, 0.04231, 0.0, 1.0, 0.08866, 0.08022, 0.03071, 1.0, 0.1329, 0.1221, 0.06848, 1.0, 0.1329, 0.1221, 0.06848, 1.0, 0.08866, 0.08022, 0.03071, 1.0, 0.0, 0.0, 0.0, 1.0, 0.02217, 0.01938, 0.0, 1.0, 0.02217, 0.01938, 0.0, 1.0, 0.0, 0.0, 0.0, 1.0, 0.02217, 0.01938, 0.0, 1.0, 0.05127, 0.04231, 0.0, 1.0, 0.04971, 0.04092, 0.0, 1.0, 0.02217, 0.01938, 0.0, 1.0, 0.05127, 0.04231, 0.0, 1.0, 0.08866, 0.08022, 0.03071, 1.0, 0.08866, 0.08022, 0.03071, 1.0, 0.04971, 0.04092, 0.0, 1.0, 0.08866, 0.08022, 0.03071, 1.0, 0.1329, 0.1221, 0.06848, 1.0, 0.1329, 0.1221, 0.06848, 1.0, 0.08866, 0.08022, 0.03071, 1.0, 0.0, 0.0, 0.0, 1.0, 0.02217, 0.01938, 0.0, 1.0, 0.02217, 0.01938, 0.0, 1.0, 0.0, 0.0, 0.0, 1.0, 0.02217, 0.01938, 0.0, 1.0, 0.04971, 0.04092, 0.0, 1.0, 0.04971, 0.04092, 0.0, 1.0, 0.02217, 0.01938, 0.0, 1.0, 0.04971, 0.04092, 0.0, 1.0, 0.08866, 0.08022, 0.03071, 1.0, 0.08866, 0.08022, 0.03071, 1.0, 0.04971, 0.04092, 0.0, 1.0, 0.08866, 0.08022, 0.03071, 1.0, 0.1329, 0.1221, 0.06848, 1.0, 0.1329, 0.1221, 0.06848, 1.0, 0.08866, 0.08022, 0.03071, 1.0, 0.0, 0.0, 0.0, 1.0, 0.02217, 0.01938, 0.0, 1.0, 0.02217, 0.01938, 0.0, 1.0, 0.0, 0.0, 0.0, 1.0, 0.02217, 0.01938, 0.0, 1.0, 0.04971, 0.04092, 0.0, 1.0, 0.04971, 0.04092, 0.0, 1.0, 0.02217, 0.01938, 0.0, 1.0, 0.04971, 0.04092, 0.0, 1.0, 0.08866, 0.08022, 0.03071, 1.0, 0.08866, 0.08022, 0.03071, 1.0, 0.04971, 0.04092, 0.0, 1.0, 0.08866, 0.08022, 0.03071, 1.0, 0.1329, 0.1221, 0.06848, 1.0, 0.1329, 0.1221, 0.06848, 1.0, 0.08866, 0.08022, 0.03071, 1.0, 0.0, 0.0, 0.0, 1.0, 0.02217, 0.01938, 0.0, 1.0, 0.02217, 0.01938, 0.0, 1.0, 0.0, 0.0, 0.0, 1.0, 0.02217, 0.01938, 0.0, 1.0, 0.05127, 0.04231, 0.0, 1.0, 0.05127, 0.04231, 0.0, 1.0, 0.02217, 0.01938, 0.0, 1.0, 0.05127, 0.04231, 0.0, 1.0, 0.08866, 0.08022, 0.03071, 1.0, 0.08866, 0.08022, 0.03071, 1.0, 0.05127, 0.04231, 0.0, 1.0, 0.08866, 0.08022, 0.03071, 1.0, 0.1329, 0.1221, 0.06848, 1.0, 0.1329, 0.1221, 0.06848, 1.0, 0.08866, 0.08022, 0.03071, 1.0, 0.1329, 0.1221, 0.06848, 1.0, 0.08866, 0.08022, 0.03071, 1.0, 0.08866, 0.08022, 0.03071, 1.0, 0.1329, 0.1221, 0.06848, 1.0, 0.08866, 0.08022, 0.03071, 1.0, 0.05127, 0.04231, 0.0, 1.0, 0.05127, 0.04231, 0.0, 1.0, 0.08866, 0.08022, 0.03071, 1.0, 0.05127, 0.04231, 0.0, 1.0, 0.02217, 0.01938, 0.0, 1.0, 0.02217, 0.01938, 0.0, 1.0, 0.05127, 0.04231, 0.0, 1.0, 0.02217, 0.01938, 0.0, 1.0, 0.0, 0.0, 0.0, 1.0, 0.0, 0.0, 0.0, 1.0, 0.02217, 0.01938, 0.0, 1.0, 0.159, 0.147, 0.08022, 1.0, 0.159, 0.147, 0.08022, 1.0, 0.159, 0.147, 0.08022, 1.0, 0.159, 0.147, 0.08022, 1.0, 0.1559, 0.1441, 0.07819, 1.0, 0.159, 0.147, 0.08022, 1.0, 0.159, 0.147, 0.08022, 1.0, 0.159, 0.147, 0.08022, 1.0, 0.1329, 0.1221, 0.06848, 1.0, 0.1329, 0.1221, 0.06848, 1.0, 0.1329, 0.1221, 0.06848, 1.0, 0.1329, 0.1221, 0.06848, 1.0, 0.1329, 0.1221, 0.06848, 1.0, 0.1329, 0.1221, 0.06848, 1.0, 0.1329, 0.1221, 0.06848, 1.0, 0.1329, 0.1221, 0.06848, 1.0, 0.1329, 0.1221, 0.06848, 1.0, 0.1329, 0.1221, 0.06848, 1.0, 0.1329, 0.1221, 0.06848, 1.0, 0.1329, 0.1221, 0.06848, 1.0, 0.1329, 0.1221, 0.06848, 1.0, 0.159, 0.147, 0.08022, 1.0, 0.159, 0.147, 0.08022, 1.0, 0.1329, 0.1221, 0.06848, 1.0, 0.1329, 0.1221, 0.06848, 1.0, 0.1329, 0.1221, 0.06848, 1.0, 0.1329, 0.1221, 0.06848, 1.0, 0.1329, 0.1221, 0.06848, 1.0, 0.1329, 0.1221, 0.06848, 1.0, 0.1329, 0.1221, 0.06848, 1.0, 0.1329, 0.1221, 0.06848, 1.0, 0.1329, 0.1221, 0.06848, 1.0, 0.1329, 0.1221, 0.06848, 1.0, 0.1329, 0.1221, 0.06848, 1.0, 0.1329, 0.1221, 0.06848, 1.0, 0.1329, 0.1221, 0.06848, 1.0, 0.1329, 0.1221, 0.06848, 1.0, 0.159, 0.147, 0.08022, 1.0, 0.159, 0.147, 0.08022, 1.0, 0.1329, 0.1221, 0.06848, 1.0, 0.1329, 0.1221, 0.06848, 1.0, 0.1329, 0.1221, 0.06848, 1.0, 0.1329, 0.1221, 0.06848, 1.0, 0.1329, 0.1221, 0.06848, 1.0, 0.1329, 0.1221, 0.06848, 1.0, 0.1329, 0.1221, 0.06848, 1.0, 0.1329, 0.1221, 0.06848, 1.0, 0.1329, 0.1221, 0.06848, 1.0, 0.1329, 0.1221, 0.06848, 1.0, 0.1329, 0.1221, 0.06848, 1.0, 0.1329, 0.1221, 0.06848, 1.0, 0.1329, 0.1221, 0.06848, 1.0, 0.1329, 0.1221, 0.06848, 1.0, 0.159, 0.147, 0.08022, 1.0, 0.159, 0.147, 0.08022, 1.0, 0.1329, 0.1221, 0.06848, 1.0, 0.1329, 0.1221, 0.06848, 1.0, 0.1329, 0.1221, 0.06848, 1.0, 0.1329, 0.1221, 0.06848, 1.0, 0.1329, 0.1221, 0.06848, 1.0, 0.1329, 0.1221, 0.06848, 1.0, 0.1329, 0.1221, 0.06848, 1.0, 0.1329, 0.1221, 0.06848, 1.0, 0.1329, 0.1221, 0.06848, 1.0, 0.1329, 0.1221, 0.06848, 1.0, 0.1329, 0.1221, 0.06848, 1.0, 0.1329, 0.1221, 0.06848, 1.0, 0.1329, 0.1221, 0.06848, 1.0, 0.1329, 0.1221, 0.06848, 1.0, 0.159, 0.147, 0.08022, 1.0, 0.159, 0.147, 0.08022, 1.0, 0.1329, 0.1221, 0.06848, 1.0, 0.1329, 0.1221, 0.06848, 1.0, 0.1329, 0.1221, 0.06848, 1.0, 0.1329, 0.1221, 0.06848, 1.0, 0.1329, 0.1221, 0.06848, 1.0, 0.1329, 0.1221, 0.06848, 1.0, 0.1329, 0.1221, 0.06848, 1.0, 0.1329, 0.1221, 0.06848, 1.0, 0.1329, 0.1221, 0.06848, 1.0, 0.1329, 0.1221, 0.06848, 1.0, 0.1329, 0.1221, 0.06848, 1.0, 0.1329, 0.1221, 0.06848, 1.0, 0.1329, 0.1221, 0.06848, 1.0, 0.1329, 0.1221, 0.06848, 1.0, 0.1559, 0.1441, 0.07819, 1.0, 0.159, 0.147, 0.08022, 1.0, 0.1329, 0.1221, 0.06848, 1.0, 0.1329, 0.1221, 0.06848, 1.0, 0.1329, 0.1221, 0.06848, 1.0, 0.1329, 0.1221, 0.06848, 1.0, 0.1329, 0.1221, 0.06848, 1.0, 0.1329, 0.1221, 0.06848, 1.0, 0.1329, 0.1221, 0.06848, 1.0, 0.1329, 0.1221, 0.06848, 1.0, 0.1329, 0.1221, 0.06848, 1.0, 0.1329, 0.1221, 0.06848, 1.0, 0.1329, 0.1221, 0.06848, 1.0, 0.1329, 0.1221, 0.06848, 1.0, 0.1329, 0.1221, 0.06848, 1.0, 0.1329, 0.1221, 0.06848, 1.0, 0.159, 0.147, 0.08022, 1.0, 0.1559, 0.1441, 0.07819, 1.0, 0.1329, 0.1221, 0.06848, 1.0, 0.159, 0.147, 0.08022, 1.0, 0.159, 0.147, 0.08022, 1.0, 0.159, 0.147, 0.08022, 1.0, 0.159, 0.147, 0.08022, 1.0])
me_mushroom.materials.append(mat_mushroom)
me_mushroom.use_remesh_preserve_volume = False
me_mushroom.use_remesh_preserve_attributes = False
me_mushroom.use_mirror_vertex_groups = False
me_mushroom.update()
me_frilledleaf = bpy.data.meshes.new('FrilledLeaf')
me_frilledleaf.from_pydata([(-1.223, 0.3356, -1.192e-07), (-1.223, -0.3356, -0.4654), (-1.223, -0.3356, 0.4654), (0.6, 0.3139, 5.96e-08), (0.6, -0.3139, -0.4353), (0.6, -0.3139, 0.4353), (4.203, 0.3703, 4.768e-07), (4.247, -0.1818, -0.3841), (4.247, -0.1818, 0.3841), (8.446, 0.6682, -0.3001), (8.446, 0.6682, 0.3001), (8.306, 1.078, 9.537e-07), (13.2, 4.327, 0.007756), (11.65, 2.383, 0.004421), (11.71, 2.207, 0.1335), (11.71, 2.207, -0.1246), (10.01, -1.453, -0.4344), (10.01, -1.453, 0.1659), (15.27, 15.03, 9.537e-07), (13.87, 3.597, -5.172), (13.87, 3.597, 5.172), (12.18, 0.3299, -4.273), (12.18, 0.3299, 4.273), (14.57, 8.378, 0.009355), (15.51, 7.921, -4.745), (15.51, 7.921, 4.745), (15.24, 12.58, 0.0056), (15.83, 12.52, 2.84), (15.83, 12.52, -2.84), (13.2, 4.327, 0.007756)], [], [(0, 3, 4), (0, 2, 5), (4, 3, 6), (6, 3, 5), (9, 7, 11), (10, 11, 8), (7, 9, 8), (4, 7, 8), (1, 4, 2), (15, 12, 14), (9, 15, 10), (10, 14, 11), (11, 13, 15), (22, 14, 20), (21, 19, 15), (15, 16, 21), (17, 14, 22), (23, 12, 24), (20, 12, 25), (28, 18, 26), (24, 28, 23), (26, 18, 27), (23, 26, 27), (13, 29, 15), (14, 29, 13), (1, 0, 4), (3, 0, 5), (7, 4, 6), (8, 6, 5), (11, 6, 8), (9, 10, 8), (4, 5, 2), (5, 4, 8), (15, 14, 10), (14, 13, 11), (9, 11, 15), (14, 12, 20), (19, 12, 15), (12, 19, 24), (12, 23, 25), (28, 26, 23), (25, 23, 27), (7, 6, 11)])
me_frilledleaf.polygons.foreach_set('use_smooth', [True] * 43)
_uv = me_frilledleaf.uv_layers.new(name='UVTex')
_uv.uv.foreach_set('vector', [0.9675, 0.4101, 0.9675, 0.4362, 0.974, 0.4338, 0.9675, 0.4101, 0.9606, 0.4075, 0.961, 0.4338, 0.974, 0.4338, 0.9675, 0.4362, 0.9675, 0.4883, 0.9675, 0.4883, 0.9675, 0.4362, 0.961, 0.4338, 0.972, 0.5506, 0.9732, 0.4868, 0.9675, 0.5501, 0.963, 0.5506, 0.9675, 0.5501, 0.9618, 0.4868, 0.9732, 0.4868, 0.972, 0.5506, 0.9618, 0.4868, 0.974, 0.4338, 0.9732, 0.4868, 0.9618, 0.4868, 0.9745, 0.4075, 0.974, 0.4338, 0.9606, 0.4075, 0.9697, 0.5984, 0.9674, 0.6462, 0.9652, 0.5984, 0.972, 0.5506, 0.9697, 0.5984, 0.963, 0.5506, 0.963, 0.5506, 0.9652, 0.5984, 0.9675, 0.5501, 0.9675, 0.5501, 0.9675, 0.5982, 0.9697, 0.5984, 0.8161, 0.7131, 0.8957, 0.7339, 0.7988, 0.7828, 0.9813, 0.713, 0.9988, 0.7827, 0.901, 0.7339, 0.901, 0.7339, 0.9054, 0.668, 0.9813, 0.713, 0.892, 0.668, 0.8957, 0.7339, 0.8161, 0.7131, 0.8987, 0.8839, 0.8986, 0.7834, 0.9906, 0.8848, 0.7988, 0.7828, 0.8986, 0.7834, 0.8071, 0.8849, 0.9539, 0.9756, 0.899, 0.9967, 0.8989, 0.9737, 0.9906, 0.8848, 0.9539, 0.9756, 0.8987, 0.8839, 0.8989, 0.9737, 0.899, 0.9967, 0.844, 0.9757, 0.8987, 0.8839, 0.8989, 0.9737, 0.844, 0.9757, 0.9675, 0.5982, 0.9674, 0.6462, 0.9697, 0.5984, 0.9652, 0.5984, 0.9674, 0.6462, 0.9675, 0.5982, 0.9745, 0.4075, 0.9675, 0.4101, 0.974, 0.4338, 0.9675, 0.4362, 0.9675, 0.4101, 0.961, 0.4338, 0.9732, 0.4868, 0.974, 0.4338, 0.9675, 0.4883, 0.9618, 0.4868, 0.9675, 0.4883, 0.961, 0.4338, 0.9675, 0.5501, 0.9675, 0.4883, 0.9618, 0.4868, 0.972, 0.5506, 0.963, 0.5506, 0.9618, 0.4868, 0.974, 0.4338, 0.961, 0.4338, 0.9606, 0.4075, 0.961, 0.4338, 0.974, 0.4338, 0.9618, 0.4868, 0.9697, 0.5984, 0.9652, 0.5984, 0.963, 0.5506, 0.9652, 0.5984, 0.9675, 0.5982, 0.9675, 0.5501, 0.972, 0.5506, 0.9675, 0.5501, 0.9697, 0.5984, 0.8957, 0.7339, 0.8986, 0.7834, 0.7988, 0.7828, 0.9988, 0.7827, 0.8986, 0.7834, 0.901, 0.7339, 0.8986, 0.7834, 0.9988, 0.7827, 0.9906, 0.8848, 0.8986, 0.7834, 0.8987, 0.8839, 0.8071, 0.8849, 0.9539, 0.9756, 0.8989, 0.9737, 0.8987, 0.8839, 0.8071, 0.8849, 0.8987, 0.8839, 0.844, 0.9757, 0.9732, 0.4868, 0.9675, 0.4883, 0.9675, 0.5501])
_ca = me_frilledleaf.color_attributes.new('Col', 'BYTE_COLOR', 'CORNER')
_ca.data.foreach_set('color', [0.0, 0.0, 0.0, 1.0, 0.0, 0.0, 0.0, 1.0, 0.0, 0.0, 0.0, 1.0, 0.0, 0.0, 0.0, 1.0, 0.0, 0.0, 0.0, 1.0, 0.0, 0.0, 0.0, 1.0, 0.0, 0.0, 0.0, 1.0, 0.0, 0.0, 0.0, 1.0, 0.06663, 0.05613, 0.0, 1.0, 0.06663, 0.05613, 0.0, 1.0, 0.0, 0.0, 0.0, 1.0, 0.0, 0.0, 0.0, 1.0, 0.2122, 0.1779, 0.0, 1.0, 0.06663, 0.05613, 0.0, 1.0, 0.2122, 0.1779, 0.0, 1.0, 0.2122, 0.1779, 0.0, 1.0, 0.2122, 0.1779, 0.0, 1.0, 0.06663, 0.05613, 0.0, 1.0, 0.06663, 0.05613, 0.0, 1.0, 0.2122, 0.1779, 0.0, 1.0, 0.06663, 0.05613, 0.0, 1.0, 0.0, 0.0, 0.0, 1.0, 0.06663, 0.05613, 0.0, 1.0, 0.06663, 0.05613, 0.0, 1.0, 0.0, 0.0, 0.0, 1.0, 0.0, 0.0, 0.0, 1.0, 0.0, 0.0, 0.0, 1.0, 0.7529, 0.7231, 0.02416, 1.0, 0.9823, 0.9823, 0.117, 1.0, 0.7529, 0.7231, 0.02416, 1.0, 0.2122, 0.1779, 0.0, 1.0, 0.7529, 0.7231, 0.02416, 1.0, 0.2122, 0.1779, 0.0, 1.0, 0.2122, 0.1779, 0.0, 1.0, 0.7529, 0.7231, 0.02416, 1.0, 0.2122, 0.1779, 0.0, 1.0, 0.2122, 0.1779, 0.0, 1.0, 0.7529, 0.7231, 0.02416, 1.0, 0.7529, 0.7231, 0.02416, 1.0, 0.7529, 0.7231, 0.02416, 1.0, 0.7529, 0.7231, 0.02416, 1.0, 0.9823, 0.9823, 0.117, 1.0, 0.7529, 0.7231, 0.02416, 1.0, 0.9823, 0.9823, 0.117, 1.0, 0.7529, 0.7231, 0.02416, 1.0, 0.7529, 0.7231, 0.02416, 1.0, 0.491, 0.4678, 0.03955, 1.0, 0.7529, 0.7231, 0.02416, 1.0, 0.491, 0.4678, 0.03955, 1.0, 0.7529, 0.7231, 0.02416, 1.0, 0.7529, 0.7231, 0.02416, 1.0, 0.9823, 0.9823, 0.2789, 1.0, 0.9823, 0.9823, 0.117, 1.0, 0.9823, 0.9823, 0.2789, 1.0, 0.9823, 0.9823, 0.117, 1.0, 0.9823, 0.9823, 0.117, 1.0, 0.9823, 0.9823, 0.2789, 1.0, 0.9734, 0.9734, 0.5972, 1.0, 1.0, 1.0, 1.0, 1.0, 0.9823, 0.9823, 0.6038, 1.0, 0.9823, 0.9823, 0.2789, 1.0, 0.9734, 0.9734, 0.5972, 1.0, 0.9823, 0.9823, 0.2789, 1.0, 0.9823, 0.9823, 0.6038, 1.0, 1.0, 1.0, 1.0, 1.0, 0.9823, 0.9823, 0.6038, 1.0, 0.9823, 0.9823, 0.2789, 1.0, 0.9823, 0.9823, 0.6038, 1.0, 0.9823, 0.9823, 0.6038, 1.0, 0.7529, 0.7231, 0.02416, 1.0, 0.9734, 0.9734, 0.1144, 1.0, 0.7529, 0.7231, 0.02416, 1.0, 0.7529, 0.7231, 0.02416, 1.0, 0.9734, 0.9734, 0.1144, 1.0, 0.7529, 0.7231, 0.02416, 1.0, 0.0, 0.0, 0.0, 1.0, 0.0, 0.0, 0.0, 1.0, 0.0, 0.0, 0.0, 1.0, 0.0, 0.0, 0.0, 1.0, 0.0, 0.0, 0.0, 1.0, 0.0, 0.0, 0.0, 1.0, 0.06663, 0.05613, 0.0, 1.0, 0.0, 0.0, 0.0, 1.0, 0.06663, 0.05613, 0.0, 1.0, 0.06663, 0.05613, 0.0, 1.0, 0.06663, 0.05613, 0.0, 1.0, 0.0, 0.0, 0.0, 1.0, 0.2122, 0.1779, 0.0, 1.0, 0.06663, 0.05613, 0.0, 1.0, 0.06663, 0.05613, 0.0, 1.0, 0.2122, 0.1779, 0.0, 1.0, 0.2122, 0.1779, 0.0, 1.0, 0.06663, 0.05613, 0.0, 1.0, 0.0, 0.0, 0.0, 1.0, 0.0, 0.0, 0.0, 1.0, 0.0, 0.0, 0.0, 1.0, 0.0, 0.0, 0.0, 1.0, 0.0, 0.0, 0.0, 1.0, 0.06663, 0.05613, 0.0, 1.0, 0.7529, 0.7231, 0.02416, 1.0, 0.7529, 0.7231, 0.02416, 1.0, 0.2122, 0.1779, 0.0, 1.0, 0.7529, 0.7231, 0.02416, 1.0, 0.7529, 0.7231, 0.02416, 1.0, 0.2122, 0.1779, 0.0, 1.0, 0.2122, 0.1779, 0.0, 1.0, 0.2122, 0.1779, 0.0, 1.0, 0.7529, 0.7231, 0.02416, 1.0, 0.7529, 0.7231, 0.02416, 1.0, 0.9823, 0.9823, 0.117, 1.0, 0.9823, 0.9823, 0.117, 1.0, 0.9823, 0.9823, 0.117, 1.0, 0.9823, 0.9823, 0.117, 1.0, 0.7529, 0.7231, 0.02416, 1.0, 0.9823, 0.9823, 0.117, 1.0, 0.9823, 0.9823, 0.117, 1.0, 0.9823, 0.9823, 0.2789, 1.0, 0.9823, 0.9823, 0.117, 1.0, 0.9823, 0.9823, 0.2789, 1.0, 0.9823, 0.9823, 0.2789, 1.0, 0.9734, 0.9734, 0.5972, 1.0, 0.9823, 0.9823, 0.6038, 1.0, 0.9823, 0.9823, 0.2789, 1.0, 0.9823, 0.9823, 0.2789, 1.0, 0.9823, 0.9823, 0.2789, 1.0, 0.9823, 0.9823, 0.6038, 1.0, 0.06663, 0.05613, 0.0, 1.0, 0.06663, 0.05613, 0.0, 1.0, 0.2122, 0.1779, 0.0, 1.0])
me_frilledleaf.materials.append(mat_bigleaf)
me_frilledleaf.use_remesh_preserve_volume = False
me_frilledleaf.use_remesh_preserve_attributes = False
me_frilledleaf.use_mirror_vertex_groups = False
me_frilledleaf.update()
me_spadeleaf = bpy.data.meshes.new('SpadeLeaf')
me_spadeleaf.from_pydata([(-1.223, 0.3356, -1.192e-07), (-1.223, -0.3356, -0.4654), (-1.223, -0.3356, 0.4654), (0.6, 0.3139, 5.96e-08), (0.6, -0.3139, -0.4353), (0.6, -0.3139, 0.4353), (5.897, 0.7091, 4.768e-07), (5.941, 0.157, -0.3841), (5.941, 0.157, 0.3841), (11.02, 1.528, -0.3001), (11.02, 1.528, 0.3001), (10.91, 1.946, 9.537e-07), (17.93, 5.928, 0.008236), (15.29, 3.943, 0.004422), (15.3, 3.757, 0.1335), (15.3, 3.757, -0.1246), (14.62, 2.612, -0.488), (14.62, 2.612, 0.1863), (23.01, 15.58, 1.907e-06), (18.36, 5.035, -5.811), (18.36, 5.035, 5.811), (15.81, 2.394, -4.8), (15.81, 2.394, 4.8), (20.42, 9.41, 0.01051), (21.18, 8.702, -5.331), (21.18, 8.702, 5.331), (22.27, 13.24, 0.006292), (22.82, 13.01, 3.191), (22.82, 13.01, -3.191), (17.93, 5.928, 0.008236)], [], [(0, 3, 4), (0, 2, 5), (4, 3, 7), (6, 3, 8), (7, 6, 9), (11, 6, 10), (7, 9, 10), (4, 7, 5), (1, 4, 2), (15, 12, 14), (9, 15, 10), (10, 14, 11), (11, 13, 15), (22, 14, 12), (21, 19, 12), (15, 16, 21), (17, 14, 22), (23, 12, 24), (20, 12, 25), (28, 18, 26), (24, 28, 23), (26, 18, 27), (23, 26, 27), (13, 29, 15), (14, 29, 13), (1, 0, 4), (3, 0, 5), (3, 6, 7), (3, 5, 8), (6, 11, 9), (6, 8, 10), (8, 7, 10), (7, 8, 5), (15, 14, 10), (14, 13, 11), (9, 11, 15), (20, 22, 12), (15, 21, 12), (12, 19, 24), (12, 23, 25), (28, 26, 23), (25, 23, 27), (4, 5, 2)])
me_spadeleaf.polygons.foreach_set('use_smooth', [True] * 43)
_uv = me_spadeleaf.uv_layers.new(name='UVTex')
_uv.uv.foreach_set('vector', [0.04327, 0.5585, 0.0624, 0.5585, 0.05075, 0.5512, 0.04327, 0.5585, 0.03082, 0.5663, 0.05075, 0.5658, 0.05075, 0.5512, 0.0624, 0.5585, 0.09228, 0.552, 0.1021, 0.5585, 0.0624, 0.5585, 0.09228, 0.5649, 0.09228, 0.552, 0.1021, 0.5585, 0.1531, 0.5534, 0.1592, 0.5585, 0.1021, 0.5585, 0.1531, 0.5635, 0.09228, 0.552, 0.1531, 0.5534, 0.1531, 0.5635, 0.05075, 0.5512, 0.09228, 0.552, 0.05075, 0.5658, 0.03082, 0.5506, 0.05075, 0.5512, 0.03082, 0.5663, 0.2166, 0.5564, 0.2719, 0.5586, 0.2166, 0.5607, 0.1531, 0.5534, 0.2166, 0.5564, 0.1531, 0.5635, 0.1531, 0.5635, 0.2166, 0.5607, 0.1592, 0.5585, 0.1592, 0.5585, 0.2193, 0.5585, 0.2166, 0.5564, 0.04457, 0.5998, 0.1554, 0.618, 0.151, 0.716, 0.2728, 0.6047, 0.2994, 0.7058, 0.151, 0.716, 0.1554, 0.618, 0.1744, 0.5914, 0.2728, 0.6047, 0.1367, 0.5894, 0.1554, 0.618, 0.04457, 0.5998, 0.1546, 0.8288, 0.151, 0.716, 0.2826, 0.8279, 0.005284, 0.7036, 0.151, 0.716, 0.0102, 0.8248, 0.2301, 0.9436, 0.1392, 1.0, 0.1453, 0.9392, 0.2826, 0.8279, 0.2301, 0.9436, 0.1546, 0.8288, 0.1453, 0.9392, 0.1392, 1.0, 0.07273, 0.94, 0.1546, 0.8288, 0.1453, 0.9392, 0.07273, 0.94, 0.2193, 0.5585, 0.2719, 0.5586, 0.2166, 0.5564, 0.2166, 0.5607, 0.2719, 0.5586, 0.2193, 0.5585, 0.03082, 0.5506, 0.04327, 0.5585, 0.05075, 0.5512, 0.0624, 0.5585, 0.04327, 0.5585, 0.05075, 0.5658, 0.0624, 0.5585, 0.1021, 0.5585, 0.09228, 0.552, 0.0624, 0.5585, 0.05075, 0.5658, 0.09228, 0.5649, 0.1021, 0.5585, 0.1592, 0.5585, 0.1531, 0.5534, 0.1021, 0.5585, 0.09228, 0.5649, 0.1531, 0.5635, 0.09228, 0.5649, 0.09228, 0.552, 0.1531, 0.5635, 0.09228, 0.552, 0.09228, 0.5649, 0.05075, 0.5658, 0.2166, 0.5564, 0.2166, 0.5607, 0.1531, 0.5635, 0.2166, 0.5607, 0.2193, 0.5585, 0.1592, 0.5585, 0.1531, 0.5534, 0.1592, 0.5585, 0.2166, 0.5564, 0.005284, 0.7036, 0.04457, 0.5998, 0.151, 0.716, 0.1554, 0.618, 0.2728, 0.6047, 0.151, 0.716, 0.151, 0.716, 0.2994, 0.7058, 0.2826, 0.8279, 0.151, 0.716, 0.1546, 0.8288, 0.0102, 0.8248, 0.2301, 0.9436, 0.1453, 0.9392, 0.1546, 0.8288, 0.0102, 0.8248, 0.1546, 0.8288, 0.07273, 0.94, 0.05075, 0.5512, 0.05075, 0.5658, 0.03082, 0.5663])
_ca = me_spadeleaf.color_attributes.new('Col', 'BYTE_COLOR', 'CORNER')
_ca.data.foreach_set('color', [0.0, 0.0, 0.0, 1.0, 0.0, 0.0, 0.0, 1.0, 0.0, 0.0, 0.0, 1.0, 0.0, 0.0, 0.0, 1.0, 0.0, 0.0, 0.0, 1.0, 0.0, 0.0, 0.0, 1.0, 0.0, 0.0, 0.0, 1.0, 0.0, 0.0, 0.0, 1.0, 0.07421, 0.07421, 0.0, 1.0, 0.07819, 0.07819, 0.0, 1.0, 0.0, 0.0, 0.0, 1.0, 0.07819, 0.07819, 0.0, 1.0, 0.07421, 0.07421, 0.0, 1.0, 0.07421, 0.07421, 0.0, 1.0, 0.3467, 0.3467, 0.0, 1.0, 0.3467, 0.3467, 0.0, 1.0, 0.07819, 0.07819, 0.0, 1.0, 0.3467, 0.3467, 0.0, 1.0, 0.07421, 0.07421, 0.0, 1.0, 0.3467, 0.3467, 0.0, 1.0, 0.3467, 0.3467, 0.0, 1.0, 0.0, 0.0, 0.0, 1.0, 0.07227, 0.07036, 0.0, 1.0, 0.0, 0.0, 0.0, 1.0, 0.0, 0.0, 0.0, 1.0, 0.0, 0.0, 0.0, 1.0, 0.0, 0.0, 0.0, 1.0, 0.6939, 0.6939, 0.01764, 1.0, 0.9823, 0.9823, 0.1221, 1.0, 0.6939, 0.6939, 0.01764, 1.0, 0.3467, 0.3467, 0.0, 1.0, 0.6939, 0.6939, 0.01764, 1.0, 0.3467, 0.3467, 0.0, 1.0, 0.3467, 0.3467, 0.0, 1.0, 0.6939, 0.6939, 0.01764, 1.0, 0.3467, 0.3467, 0.0, 1.0, 0.3467, 0.3467, 0.0, 1.0, 0.6939, 0.6939, 0.01764, 1.0, 0.6939, 0.6939, 0.01764, 1.0, 0.6939, 0.6939, 0.01764, 1.0, 0.6939, 0.6939, 0.01764, 1.0, 0.9823, 0.9823, 0.1221, 1.0, 0.6939, 0.6939, 0.01764, 1.0, 0.9823, 0.9823, 0.1221, 1.0, 0.9823, 0.9823, 0.1221, 1.0, 0.6939, 0.6939, 0.01764, 1.0, 0.6939, 0.6939, 0.01764, 1.0, 0.6939, 0.6939, 0.01764, 1.0, 0.6939, 0.6939, 0.01764, 1.0, 0.6939, 0.6939, 0.01764, 1.0, 0.6939, 0.6939, 0.01764, 1.0, 0.9823, 0.9823, 0.227, 1.0, 0.9823, 0.9823, 0.1221, 1.0, 0.956, 0.956, 0.227, 1.0, 0.956, 0.956, 0.1144, 1.0, 0.9823, 0.9823, 0.1221, 1.0, 0.9823, 0.9823, 0.227, 1.0, 0.9823, 0.9823, 0.5333, 1.0, 1.0, 1.0, 1.0, 1.0, 0.9823, 0.9823, 0.5333, 1.0, 0.956, 0.956, 0.227, 1.0, 0.9823, 0.9823, 0.5333, 1.0, 0.9823, 0.9823, 0.227, 1.0, 0.9823, 0.9823, 0.5333, 1.0, 1.0, 1.0, 1.0, 1.0, 1.0, 1.0, 0.5395, 1.0, 0.9823, 0.9823, 0.227, 1.0, 0.9823, 0.9823, 0.5333, 1.0, 1.0, 1.0, 0.5395, 1.0, 0.6939, 0.6939, 0.01764, 1.0, 0.9823, 0.9823, 0.1221, 1.0, 0.6939, 0.6939, 0.01764, 1.0, 0.6939, 0.6939, 0.01764, 1.0, 0.9823, 0.9823, 0.1221, 1.0, 0.6939, 0.6939, 0.01764, 1.0, 0.0, 0.0, 0.0, 1.0, 0.0, 0.0, 0.0, 1.0, 0.0, 0.0, 0.0, 1.0, 0.0, 0.0, 0.0, 1.0, 0.0, 0.0, 0.0, 1.0, 0.0, 0.0, 0.0, 1.0, 0.0, 0.0, 0.0, 1.0, 0.07421, 0.07421, 0.0, 1.0, 0.07421, 0.07421, 0.0, 1.0, 0.0, 0.0, 0.0, 1.0, 0.0, 0.0, 0.0, 1.0, 0.07819, 0.07819, 0.0, 1.0, 0.07421, 0.07421, 0.0, 1.0, 0.3467, 0.3467, 0.0, 1.0, 0.3467, 0.3467, 0.0, 1.0, 0.07819, 0.07819, 0.0, 1.0, 0.07819, 0.07819, 0.0, 1.0, 0.3467, 0.3467, 0.0, 1.0, 0.07421, 0.07421, 0.0, 1.0, 0.07421, 0.07421, 0.0, 1.0, 0.3467, 0.3467, 0.0, 1.0, 0.07227, 0.07036, 0.0, 1.0, 0.07227, 0.07227, 0.0, 1.0, 0.0, 0.0, 0.0, 1.0, 0.6939, 0.6939, 0.01764, 1.0, 0.6939, 0.6939, 0.01764, 1.0, 0.3467, 0.3467, 0.0, 1.0, 0.6939, 0.6939, 0.01764, 1.0, 0.6939, 0.6939, 0.01764, 1.0, 0.3467, 0.3467, 0.0, 1.0, 0.3467, 0.3467, 0.0, 1.0, 0.3467, 0.3467, 0.0, 1.0, 0.6939, 0.6939, 0.01764, 1.0, 0.956, 0.956, 0.1144, 1.0, 0.6939, 0.6939, 0.01764, 1.0, 0.9823, 0.9823, 0.1221, 1.0, 0.6939, 0.6939, 0.01764, 1.0, 0.6939, 0.6939, 0.01764, 1.0, 0.9823, 0.9823, 0.1221, 1.0, 0.9823, 0.9823, 0.1221, 1.0, 0.9823, 0.9823, 0.1221, 1.0, 0.956, 0.956, 0.227, 1.0, 0.9823, 0.9823, 0.1221, 1.0, 0.9823, 0.9823, 0.227, 1.0, 0.9823, 0.9823, 0.227, 1.0, 0.9823, 0.9823, 0.5333, 1.0, 0.9823, 0.9823, 0.5333, 1.0, 0.9823, 0.9823, 0.227, 1.0, 0.9823, 0.9823, 0.227, 1.0, 0.9823, 0.9823, 0.227, 1.0, 1.0, 1.0, 0.5395, 1.0, 0.0, 0.0, 0.0, 1.0, 0.0, 0.0, 0.0, 1.0, 0.0, 0.0, 0.0, 1.0])
me_spadeleaf.materials.append(mat_bigleaf)
me_spadeleaf.use_remesh_preserve_volume = False
me_spadeleaf.use_remesh_preserve_attributes = False
me_spadeleaf.use_mirror_vertex_groups = False
me_spadeleaf.update()
me_cube_001 = bpy.data.meshes.new('Cube.001')
me_cube_001.from_pydata([(1.4, 1.4, -1.4), (1.4, -1.4, -1.4), (-1.4, -1.4, -1.4), (-1.4, 1.4, -1.4), (1.4, 1.4, 1.4), (1.4, -1.4, 1.4), (-1.4, -1.4, 1.4), (-1.4, 1.4, 1.4)], [], [(0, 1, 2, 3), (4, 7, 6, 5), (0, 4, 5, 1), (1, 5, 6, 2), (2, 6, 7, 3), (4, 0, 3, 7)])
me_cube_001.materials.append(mat_material_001)
me_cube_001.use_remesh_preserve_volume = False
me_cube_001.use_remesh_preserve_attributes = False
me_cube_001.use_mirror_vertex_groups = False
me_cube_001.update()
me_flowerpow = bpy.data.meshes.new('FlowerPow')
me_flowerpow.from_pydata([(0.0, 0.0, -1.0), (0.7236, -0.5257, -0.4472), (-0.2764, -0.8506, -0.4472), (-0.8944, 0.0, -0.4472), (-0.2764, 0.8506, -0.4472), (0.7236, 0.5257, -0.4472), (0.2764, -0.8506, 0.4472), (-0.7236, -0.5257, 0.4472), (-0.7236, 0.5257, 0.4472), (0.2764, 0.8506, 0.4472), (0.8944, 0.0, 0.4472), (0.0, 0.0, 1.0)], [], [(2, 0, 1), (1, 0, 5), (3, 0, 2), (4, 0, 3), (5, 0, 4), (1, 5, 10), (2, 1, 6), (3, 2, 7), (4, 3, 8), (5, 4, 9), (10, 6, 1), (6, 7, 2), (7, 8, 3), (8, 9, 4), (9, 10, 5), (6, 10, 11), (7, 6, 11), (8, 7, 11), (9, 8, 11), (10, 9, 11)])
me_flowerpow.polygons.foreach_set('use_smooth', [True] * 20)
_uv = me_flowerpow.uv_layers.new(name='UVTex')
_uv.uv.foreach_set('vector', [0.0, 0.0, 1.0, 0.0, 1.0, 1.0, 0.0, 0.0, 1.0, 0.0, 1.0, 1.0, 0.0, 0.0, 1.0, 0.0, 1.0, 1.0, 0.0, 0.0, 1.0, 0.0, 1.0, 1.0, 0.0, 0.0, 1.0, 0.0, 1.0, 1.0, 0.0, 0.0, 1.0, 0.0, 1.0, 1.0, 0.0, 0.0, 1.0, 0.0, 1.0, 1.0, 0.0, 0.0, 1.0, 0.0, 1.0, 1.0, 0.0, 0.0, 1.0, 0.0, 1.0, 1.0, 0.0, 0.0, 1.0, 0.0, 1.0, 1.0, 0.0, 0.0, 1.0, 0.0, 1.0, 1.0, 0.0, 0.0, 1.0, 0.0, 1.0, 1.0, 0.0, 0.0, 1.0, 0.0, 1.0, 1.0, 0.0, 0.0, 1.0, 0.0, 1.0, 1.0, 0.0, 0.0, 1.0, 0.0, 1.0, 1.0, 0.0, 0.0, 1.0, 0.0, 1.0, 1.0, 0.0, 0.0, 1.0, 0.0, 1.0, 1.0, 0.0, 0.0, 1.0, 0.0, 1.0, 1.0, 0.0, 0.0, 1.0, 0.0, 1.0, 1.0, 0.0, 0.0, 1.0, 0.0, 1.0, 1.0])
me_flowerpow.materials.append(mat_flowerpow)
me_flowerpow.use_remesh_preserve_volume = False
me_flowerpow.use_remesh_preserve_attributes = False
me_flowerpow.use_mirror_vertex_groups = False
me_flowerpow.update()
me_plane_001 = bpy.data.meshes.new('Plane.001')
me_plane_001.from_pydata([(1.0, 1.0, 0.0), (1.0, -1.0, 0.0), (-1.0, -1.0, 0.0), (-1.0, 1.0, 0.0)], [], [(0, 3, 2, 1)])
me_plane_001.materials.append(mat_material_002)
me_plane_001.use_remesh_preserve_volume = False
me_plane_001.use_remesh_preserve_attributes = False
me_plane_001.use_mirror_vertex_groups = False
me_plane_001.update()
me_plane_009 = bpy.data.meshes.new('Plane.009')
me_plane_009.from_pydata([(1.414, -1.192e-07, 4.505e-08), (-1.192e-07, -1.414, -1.076e-07), (1.192e-07, 1.414, 1.076e-07), (-1.414, 1.192e-07, -4.505e-08)], [], [(2, 3, 1, 0)])
_uv = me_plane_009.uv_layers.new(name='UVMap')
_uv.uv.foreach_set('vector', [0.0, 0.0, 1.0, 0.0, 1.0, 1.0, 0.0, 1.0])
me_plane_009.materials.append(mat_mushspore)
me_plane_009.use_remesh_preserve_volume = False
me_plane_009.use_remesh_preserve_attributes = False
me_plane_009.use_mirror_vertex_groups = False
me_plane_009.update()
me_plane_008 = bpy.data.meshes.new('Plane.008')
me_plane_008.from_pydata([(1.0, 1.0, 1.518e-07), (1.0, -1.0, -1.518e-07), (-1.0, 1.0, 1.518e-07), (-1.0, -1.0, -1.518e-07)], [], [(2, 3, 1, 0)])
_uv = me_plane_008.uv_layers.new(name='UVMap')
_uv.uv.foreach_set('vector', [0.0, 0.0, 1.0, 0.0, 1.0, 1.0, 0.0, 1.0])
me_plane_008.materials.append(mat_mushspore)
me_plane_008.use_remesh_preserve_volume = False
me_plane_008.use_remesh_preserve_attributes = False
me_plane_008.use_mirror_vertex_groups = False
me_plane_008.update()
me_plane_005 = bpy.data.meshes.new('Plane.005')
me_plane_005.from_pydata([(1.414, -1.192e-07, 4.447e-08), (-1.192e-07, -1.414, -1.074e-07), (1.192e-07, 1.414, 1.074e-07), (-1.414, 1.192e-07, -4.447e-08)], [], [(2, 3, 1, 0)])
_uv = me_plane_005.uv_layers.new(name='UV coord')
_uv.uv.foreach_set('vector', [0.0, 0.0, 1.0, 0.0, 1.0, 1.0, 0.0, 1.0])
me_plane_005.materials.append(mat_mushspore)
me_plane_005.use_remesh_preserve_volume = False
me_plane_005.use_remesh_preserve_attributes = False
me_plane_005.use_mirror_vertex_groups = False
me_plane_005.update()
me_plane_003 = bpy.data.meshes.new('Plane.003')
me_plane_003.from_pydata([(1.0, -1.0, 0.0), (-1.0, -1.0, 0.0), (1.0, 1.0, 0.0), (-1.0, 1.0, 0.0)], [], [(2, 3, 1, 0)])
_uv = me_plane_003.uv_layers.new(name='UVMap')
_uv.uv.foreach_set('vector', [0.0, 0.0, 1.0, 0.0, 1.0, 1.0, 0.0, 1.0])
me_plane_003.materials.append(mat_mushspore)
me_plane_003.use_remesh_preserve_volume = False
me_plane_003.use_remesh_preserve_attributes = False
me_plane_003.use_mirror_vertex_groups = False
me_plane_003.update()
me_mushroom_source = bpy.data.meshes.new('Mushroom_Source')
me_mushroom_source.from_pydata([(2.384e-08, 0.2, -0.2), (0.1732, 0.1, -0.2), (0.1732, -0.1, -0.2), (6.357e-09, -0.2, -0.2), (-0.1732, -0.1, -0.2), (-0.1732, 0.1, -0.2), (-2.504e-08, 0.137, 3.29), (0.1186, 0.0685, 3.29), (0.1186, -0.0685, 3.29), (1.437e-07, -0.137, 3.29), (-0.1186, -0.0685, 3.29), (-0.1186, 0.0685, 3.29), (0.16, 0.0924, 0.75), (0.1476, 0.0852, 1.5), (0.1406, 0.08117, 2.25), (8.644e-09, 0.1848, 0.75), (-5.417e-09, 0.1704, 1.5), (-1.742e-08, 0.1623, 2.25), (0.16, -0.0924, 0.75), (0.1476, -0.0852, 1.5), (0.1406, -0.08117, 2.25), (5.344e-08, -0.1848, 0.75), (9.209e-08, -0.1704, 1.5), (1.29e-07, -0.1623, 2.25), (-0.16, -0.0924, 0.75), (-0.1476, -0.0852, 1.5), (-0.1406, -0.08117, 2.25), (-0.16, 0.0924, 0.75), (-0.1476, 0.0852, 1.5), (-0.1406, 0.08117, 2.25), (2.384e-08, -6.982e-08, 3.733), (-0.1732, 0.1, 3.7), (-0.1732, -0.1, 3.7), (2.098e-07, -0.2, 3.7), (0.1732, -0.1, 3.7), (0.1732, 0.1, 3.7), (-3.656e-08, 0.2, 3.7), (-0.5666, 0.3271, 2.845), (-0.5561, 0.3211, 3.061), (-0.3818, 0.2204, 3.51), (-2.298e-07, 0.6543, 2.845), (-2.99e-07, 0.6422, 3.061), (-1.873e-07, 0.4408, 3.51), (-0.5666, -0.3271, 2.845), (-0.5561, -0.3211, 3.061), (-0.3817, -0.2204, 3.51), (5.762e-07, -0.6543, 2.845), (4.92e-07, -0.6422, 3.061), (3.557e-07, -0.4408, 3.51), (0.5666, -0.3271, 2.845), (0.5561, -0.3211, 3.061), (0.3817, -0.2204, 3.51), (0.5666, 0.3271, 2.845), (0.5561, 0.3211, 3.061), (0.3817, 0.2204, 3.51)], [], [(0, 15, 12, 1), (15, 16, 13, 12), (16, 17, 14, 13), (17, 6, 7, 14), (1, 12, 18, 2), (12, 13, 19, 18), (13, 14, 20, 19), (14, 7, 8, 20), (2, 18, 21, 3), (18, 19, 22, 21), (19, 20, 23, 22), (20, 8, 9, 23), (3, 21, 24, 4), (21, 22, 25, 24), (22, 23, 26, 25), (23, 9, 10, 26), (4, 24, 27, 5), (24, 25, 28, 27), (25, 26, 29, 28), (26, 10, 11, 29), (6, 17, 29, 11), (17, 16, 28, 29), (16, 15, 27, 28), (15, 0, 5, 27), (30, 35, 36), (30, 34, 35), (30, 33, 34), (30, 32, 33), (30, 31, 32), (30, 36, 31), (11, 37, 40, 6), (37, 38, 41, 40), (38, 39, 42, 41), (39, 31, 36, 42), (10, 43, 37, 11), (43, 44, 38, 37), (44, 45, 39, 38), (45, 32, 31, 39), (9, 46, 43, 10), (46, 47, 44, 43), (47, 48, 45, 44), (48, 33, 32, 45), (8, 49, 46, 9), (49, 50, 47, 46), (50, 51, 48, 47), (51, 34, 33, 48), (7, 52, 49, 8), (52, 53, 50, 49), (53, 54, 51, 50), (54, 35, 34, 51), (6, 40, 52, 7), (40, 41, 53, 52), (41, 42, 54, 53), (42, 36, 35, 54)])
me_mushroom_source.polygons.foreach_set('use_smooth', [True] * 54)
_uv = me_mushroom_source.uv_layers.new(name='UVMap')
_uv.uv.foreach_set('vector', [0.6276, 0.03211, 0.6276, 0.1432, 0.5975, 0.1432, 0.5975, 0.03211, 0.6276, 0.1432, 0.6276, 0.2544, 0.5975, 0.2544, 0.5975, 0.1432, 0.6276, 0.2544, 0.6276, 0.3655, 0.5975, 0.3655, 0.5975, 0.2544, 0.6276, 0.3655, 0.6276, 0.4766, 0.5975, 0.4766, 0.5975, 0.3655, 0.5975, 0.03211, 0.5975, 0.1432, 0.5675, 0.1432, 0.5675, 0.03211, 0.5975, 0.1432, 0.5975, 0.2544, 0.5675, 0.2544, 0.5675, 0.1432, 0.5975, 0.2544, 0.5975, 0.3655, 0.5675, 0.3655, 0.5675, 0.2544, 0.5975, 0.3655, 0.5975, 0.4766, 0.5675, 0.4766, 0.5675, 0.3655, 0.5675, 0.03211, 0.5675, 0.1432, 0.5374, 0.1432, 0.5374, 0.03211, 0.5675, 0.1432, 0.5675, 0.2544, 0.5374, 0.2544, 0.5374, 0.1432, 0.5675, 0.2544, 0.5675, 0.3655, 0.5374, 0.3655, 0.5374, 0.2544, 0.5675, 0.3655, 0.5675, 0.4766, 0.5374, 0.4766, 0.5374, 0.3655, 0.5374, 0.03211, 0.5374, 0.1432, 0.5074, 0.1432, 0.5074, 0.03211, 0.5374, 0.1432, 0.5374, 0.2544, 0.5074, 0.2544, 0.5074, 0.1432, 0.5374, 0.2544, 0.5374, 0.3655, 0.5074, 0.3655, 0.5074, 0.2544, 0.5374, 0.3655, 0.5374, 0.4766, 0.5074, 0.4766, 0.5074, 0.3655, 0.5074, 0.03211, 0.5074, 0.1432, 0.4774, 0.1432, 0.4774, 0.03211, 0.5074, 0.1432, 0.5074, 0.2544, 0.4774, 0.2544, 0.4774, 0.1432, 0.5074, 0.2544, 0.5074, 0.3655, 0.4774, 0.3655, 0.4774, 0.2544, 0.5074, 0.3655, 0.5074, 0.4766, 0.4774, 0.4766, 0.4774, 0.3655, 0.6276, 0.4766, 0.6276, 0.3655, 0.6576, 0.3655, 0.6576, 0.4766, 0.6276, 0.3655, 0.6276, 0.2544, 0.6576, 0.2544, 0.6576, 0.3655, 0.6276, 0.2544, 0.6276, 0.1432, 0.6576, 0.1432, 0.6576, 0.2544, 0.6276, 0.1432, 0.6276, 0.03211, 0.6576, 0.03211, 0.6576, 0.1432, 0.8369, 0.4019, 0.8522, 0.4284, 0.8216, 0.4284, 0.8369, 0.4019, 0.8675, 0.4019, 0.8522, 0.4284, 0.8369, 0.4019, 0.8522, 0.3753, 0.8675, 0.4019, 0.8369, 0.4019, 0.8216, 0.3753, 0.8522, 0.3753, 0.8369, 0.4019, 0.8063, 0.4019, 0.8216, 0.3753, 0.8369, 0.4019, 0.8216, 0.4284, 0.8063, 0.4019, 0.8579, 0.1599, 0.8908, 0.2169, 0.7957, 0.2169, 0.8286, 0.1599, 0.8908, 0.2169, 0.9123, 0.2542, 0.7741, 0.2542, 0.7957, 0.2169, 0.6924, 0.4019, 0.735, 0.4019, 0.7859, 0.4902, 0.7647, 0.527, 0.735, 0.4019, 0.8063, 0.4019, 0.8216, 0.4284, 0.7859, 0.4902, 0.8725, 0.1345, 0.9383, 0.1345, 0.8908, 0.2169, 0.8579, 0.1599, 0.9383, 0.1345, 0.9814, 0.1345, 0.9123, 0.2542, 0.8908, 0.2169, 0.7647, 0.2768, 0.7859, 0.3136, 0.735, 0.4019, 0.6924, 0.4019, 0.7859, 0.3136, 0.8216, 0.3753, 0.8063, 0.4019, 0.735, 0.4019, 0.8579, 0.1091, 0.8908, 0.05212, 0.9383, 0.1345, 0.8725, 0.1345, 0.8908, 0.05212, 0.9123, 0.01478, 0.9814, 0.1345, 0.9383, 0.1345, 0.9092, 0.2768, 0.8879, 0.3136, 0.7859, 0.3136, 0.7647, 0.2768, 0.8879, 0.3136, 0.8522, 0.3753, 0.8216, 0.3753, 0.7859, 0.3136, 0.8286, 0.1091, 0.7957, 0.05212, 0.8908, 0.05212, 0.8579, 0.1091, 0.7957, 0.05212, 0.7741, 0.01478, 0.9123, 0.01478, 0.8908, 0.05212, 0.9814, 0.4019, 0.9388, 0.4019, 0.8879, 0.3136, 0.9092, 0.2768, 0.9388, 0.4019, 0.8675, 0.4019, 0.8522, 0.3753, 0.8879, 0.3136, 0.8139, 0.1345, 0.7481, 0.1345, 0.7957, 0.05212, 0.8286, 0.1091, 0.7481, 0.1345, 0.705, 0.1345, 0.7741, 0.01478, 0.7957, 0.05212, 0.9092, 0.527, 0.8879, 0.4902, 0.9388, 0.4019, 0.9814, 0.4019, 0.8879, 0.4902, 0.8522, 0.4284, 0.8675, 0.4019, 0.9388, 0.4019, 0.8286, 0.1599, 0.7957, 0.2169, 0.7481, 0.1345, 0.8139, 0.1345, 0.7957, 0.2169, 0.7741, 0.2542, 0.705, 0.1345, 0.7481, 0.1345, 0.7647, 0.527, 0.7859, 0.4902, 0.8879, 0.4902, 0.9092, 0.527, 0.7859, 0.4902, 0.8216, 0.4284, 0.8522, 0.4284, 0.8879, 0.4902])
me_mushroom_source.materials.append(mat_mushroom)
me_mushroom_source.use_remesh_preserve_volume = False
me_mushroom_source.use_remesh_preserve_attributes = False
me_mushroom_source.use_mirror_vertex_groups = False
me_mushroom_source.update()

# ---- curves / text
txt_text = bpy.data.curves.new('Text', 'FONT')
txt_text.dimensions = '2D'
txt_text.body = 'Bounds are large\nto stop ball from\nfalling through\nground.'
txt_text.use_path_clamp = True
txt_text.bevel_resolution = 0
arm_armature = bpy.data.armatures.new('Armature')  # bones are not reproduced
arm_armature_001 = bpy.data.armatures.new('Armature.001')  # bones are not reproduced
arm_armature_003 = bpy.data.armatures.new('Armature.003')  # bones are not reproduced
arm_armature_002 = bpy.data.armatures.new('Armature.002')  # bones are not reproduced
arm_armature_004 = bpy.data.armatures.new('Armature.004')  # bones are not reproduced
arm_armature_005 = bpy.data.armatures.new('Armature.005')  # bones are not reproduced
arm_armature_009 = bpy.data.armatures.new('Armature.009')  # bones are not reproduced
arm_armature_006 = bpy.data.armatures.new('Armature.006')  # bones are not reproduced
arm_armature_007 = bpy.data.armatures.new('Armature.007')  # bones are not reproduced

# ---- objects
ob_mushroom_shaderctl = bpy.data.objects.new('Mushroom_ShaderCtl', me_plane_002)
ob_test_shaders = bpy.data.objects.new('TEST_Shaders', None)
ob_grass_shaderctl = bpy.data.objects.new('Grass_ShaderCtl', me_plane_007)
ob_flwbell_shaderctl = bpy.data.objects.new('FlwBell_ShaderCtl', me_plane_006)
ob_bigleaf_shaderctl = bpy.data.objects.new('BigLeaf_ShaderCtl', me_plane_004)
ob_grasslong = bpy.data.objects.new('GrassLong', arm_armature)
ob_grasslong_mesh = bpy.data.objects.new('GrassLong_Mesh', me_grasslong)
ob_g_grasslong_006 = bpy.data.objects.new('G_GrassLong.006', None)
ob_g_grasslong_005 = bpy.data.objects.new('G_GrassLong.005', None)
ob_g_grasslong_004 = bpy.data.objects.new('G_GrassLong.004', None)
ob_g_grasslong_003 = bpy.data.objects.new('G_GrassLong.003', None)
ob_g_grasslong_002 = bpy.data.objects.new('G_GrassLong.002', None)
ob_g_grasslong_001 = bpy.data.objects.new('G_GrassLong.001', None)
ob_g_grasslong = bpy.data.objects.new('G_GrassLong', None)
ob_outdoorlighting = bpy.data.objects.new('OutdoorLighting', None)
ob_grassmedl = bpy.data.objects.new('GrassMedL', arm_armature_001)
ob_grassmedl_mesh = bpy.data.objects.new('GrassMedL_Mesh', me_grassmedl)
ob_grassmeds = bpy.data.objects.new('GrassMedS', arm_armature_003)
ob_grassmeds_mesh = bpy.data.objects.new('GrassMedS_Mesh', me_grassmeds)
ob_grassshort = bpy.data.objects.new('GrassShort', arm_armature_002)
ob_grassshort_mesh = bpy.data.objects.new('GrassShort_Mesh', me_grassshort)
ob_cube = bpy.data.objects.new('Cube', me_cube)
ob_plane = bpy.data.objects.new('Plane', me_plane)
ob_smallroundleaf = bpy.data.objects.new('SmallRoundLeaf', arm_armature_004)
ob_srleaf_mesh = bpy.data.objects.new('SRLeaf_Mesh', me_smallroundleaf)
ob_flwbell = bpy.data.objects.new('FlwBell', arm_armature_005)
ob_flowerpowspawn = bpy.data.objects.new('FlowerPowSpawn', me_flowerpowspawn)
ob_flwbell_mesh = bpy.data.objects.new('FlwBell_Mesh', me_flwbell)
ob_mushroom = bpy.data.objects.new('Mushroom', arm_armature_009)
ob_mush_sporespawn = bpy.data.objects.new('Mush_SporeSpawn', None)
ob_mush_mesh = bpy.data.objects.new('Mush_Mesh', me_mushroom)
ob_frilledleaf = bpy.data.objects.new('FrilledLeaf', arm_armature_006)
ob_frilledleafmesh = bpy.data.objects.new('FrilledLeafMesh', me_frilledleaf)
ob_spadeleaf = bpy.data.objects.new('SpadeLeaf', arm_armature_007)
ob_spadeleafmesh = bpy.data.objects.new('SpadeLeafMesh', me_spadeleaf)
ob_flowerpowsound = bpy.data.objects.new('FlowerPowSound', None)
ob_text = bpy.data.objects.new('Text', txt_text)
ob_flowerpow = bpy.data.objects.new('FlowerPow', me_cube_001)
ob_flowerpow_mesh = bpy.data.objects.new('FlowerPow_Mesh', me_flowerpow)
ob_plane_001 = bpy.data.objects.new('Plane.001', me_plane_001)
ob_mush_spore = bpy.data.objects.new('Mush_Spore', None)
ob_sporemesh_003 = bpy.data.objects.new('SporeMesh.003', me_plane_009)
ob_sporemesh_002 = bpy.data.objects.new('SporeMesh.002', me_plane_008)
ob_sporemesh_001 = bpy.data.objects.new('SporeMesh.001', me_plane_005)
ob_sporemesh = bpy.data.objects.new('SporeMesh', me_plane_003)
ob_mushroom_source = bpy.data.objects.new('Mushroom_source', me_mushroom_source)

# ---- transforms, parenting, visibility, modifiers, constraints
ob_mushroom_shaderctl.location = (3.0, 0.0, 0.0)
ob_mushroom_shaderctl.lineart.crease_threshold = 0.0
ob_test_shaders.location = (0.0, 0.0, 0.0)
ob_test_shaders.empty_image_offset = (0.0, 0.0)
ob_test_shaders.lineart.crease_threshold = 0.0
ob_grass_shaderctl.location = (3.0, 0.0, 0.0)
ob_grass_shaderctl.lineart.crease_threshold = 0.0
ob_flwbell_shaderctl.location = (3.0, 0.0, 0.0)
ob_flwbell_shaderctl.lineart.crease_threshold = 0.0
ob_bigleaf_shaderctl.location = (2.0, 0.0, 0.0)
ob_bigleaf_shaderctl.lineart.crease_threshold = 0.0
ob_grasslong.location = (0.0, 0.0, 0.0)
ob_grasslong.rotation_euler = (3.423e-08, -1.571, 0.0)
ob_grasslong.lock_rotations_4d = False
ob_grasslong.empty_display_type = 'ARROWS'
ob_grasslong.lineart.crease_threshold = 0.0
ob_grasslong_mesh.parent = ob_grasslong
ob_grasslong_mesh.location = (0.0, 0.0, 0.0)
ob_grasslong_mesh.lock_rotations_4d = False
ob_grasslong_mesh.empty_display_type = 'ARROWS'
ob_grasslong_mesh.lineart.crease_threshold = 0.0
_vg = ob_grasslong_mesh.vertex_groups.new(name='StickBase')
for _i, _w in zip([0, 1, 2, 3, 5, 6, 7, 8, 9], [1.0, 1.0, 0.2, 0.2, 1.0, 1.0, 1.0, 0.6, 0.6]): _vg.add([_i], _w, 'REPLACE')
_vg = ob_grasslong_mesh.vertex_groups.new(name='Stick0')
for _i, _w in zip([0, 1, 2, 3, 4, 5, 6, 7, 8, 9], [0.1, 0.1, 1.0, 1.0, 1.0, 0.5, 0.5, 0.1, 0.75, 0.75]): _vg.add([_i], _w, 'REPLACE')
_m = ob_grasslong_mesh.modifiers.new('Armature', 'ARMATURE')
_m.object = ob_grasslong
_m.use_bone_envelopes = True
ob_g_grasslong_006.location = (0.0, 32.0, 0.0)
ob_g_grasslong_006.empty_image_offset = (0.0, 0.0)
ob_g_grasslong_006.show_instancer_for_render = False
ob_g_grasslong_006.instance_type = 'COLLECTION'
ob_g_grasslong_006.lineart.crease_threshold = 0.0
ob_g_grasslong_005.location = (0.0, 27.0, 0.0)
ob_g_grasslong_005.empty_image_offset = (0.0, 0.0)
ob_g_grasslong_005.show_instancer_for_render = False
ob_g_grasslong_005.instance_type = 'COLLECTION'
ob_g_grasslong_005.lineart.crease_threshold = 0.0
ob_g_grasslong_004.location = (0.0, 22.0, 0.0)
ob_g_grasslong_004.empty_image_offset = (0.0, 0.0)
ob_g_grasslong_004.show_instancer_for_render = False
ob_g_grasslong_004.instance_type = 'COLLECTION'
ob_g_grasslong_004.lineart.crease_threshold = 0.0
ob_g_grasslong_003.location = (0.0, 17.0, 0.0)
ob_g_grasslong_003.empty_image_offset = (0.0, 0.0)
ob_g_grasslong_003.show_instancer_for_render = False
ob_g_grasslong_003.instance_type = 'COLLECTION'
ob_g_grasslong_003.lineart.crease_threshold = 0.0
ob_g_grasslong_002.location = (0.0, 12.0, 0.0)
ob_g_grasslong_002.empty_image_offset = (0.0, 0.0)
ob_g_grasslong_002.show_instancer_for_render = False
ob_g_grasslong_002.instance_type = 'COLLECTION'
ob_g_grasslong_002.lineart.crease_threshold = 0.0
ob_g_grasslong_001.location = (0.0, 4.0, 0.0)
ob_g_grasslong_001.empty_image_offset = (0.0, 0.0)
ob_g_grasslong_001.show_instancer_for_render = False
ob_g_grasslong_001.instance_type = 'COLLECTION'
ob_g_grasslong_001.lineart.crease_threshold = 0.0
ob_g_grasslong.location = (0.0, 8.0, 0.0)
ob_g_grasslong.empty_image_offset = (0.0, 0.0)
ob_g_grasslong.show_instancer_for_render = False
ob_g_grasslong.instance_type = 'COLLECTION'
ob_g_grasslong.lineart.crease_threshold = 0.0
ob_outdoorlighting.location = (0.0, 0.0, 0.0)
ob_outdoorlighting.empty_image_offset = (0.0, 0.0)
ob_outdoorlighting.show_instancer_for_render = False
ob_outdoorlighting.instance_type = 'COLLECTION'
ob_outdoorlighting.lineart.crease_threshold = 0.0
ob_grassmedl.location = (0.0, 0.0, 0.0)
ob_grassmedl.rotation_euler = (3.423e-08, -1.571, 0.0)
ob_grassmedl.lock_rotations_4d = False
ob_grassmedl.empty_display_type = 'ARROWS'
ob_grassmedl.lineart.crease_threshold = 0.0
ob_grassmedl_mesh.parent = ob_grassmedl
ob_grassmedl_mesh.location = (0.0, 0.0, 0.0)
ob_grassmedl_mesh.lock_rotations_4d = False
ob_grassmedl_mesh.empty_display_type = 'ARROWS'
ob_grassmedl_mesh.lineart.crease_threshold = 0.0
_vg = ob_grassmedl_mesh.vertex_groups.new(name='StickBase')
for _i, _w in zip([0, 1, 2, 3, 4, 5, 6, 7], [1.0, 1.0, 0.1, 1.0, 1.0, 1.0, 0.55, 0.55]): _vg.add([_i], _w, 'REPLACE')
_vg = ob_grassmedl_mesh.vertex_groups.new(name='Stick0')
for _i, _w in zip([0, 1, 2, 5, 6, 7], [0.1, 0.1, 1.0, 0.1, 0.5, 0.5]): _vg.add([_i], _w, 'REPLACE')
_m = ob_grassmedl_mesh.modifiers.new('Armature', 'ARMATURE')
_m.object = ob_grassmedl
_m.use_bone_envelopes = True
ob_grassmeds.location = (0.0, 0.0, 0.0)
ob_grassmeds.rotation_euler = (3.423e-08, -1.571, 0.0)
ob_grassmeds.lock_rotations_4d = False
ob_grassmeds.empty_display_type = 'ARROWS'
ob_grassmeds.lineart.crease_threshold = 0.0
ob_grassmeds_mesh.parent = ob_grassmeds
ob_grassmeds_mesh.location = (0.0, 0.0, 0.0)
ob_grassmeds_mesh.lock_rotations_4d = False
ob_grassmeds_mesh.empty_display_type = 'ARROWS'
ob_grassmeds_mesh.lineart.crease_threshold = 0.0
_vg = ob_grassmeds_mesh.vertex_groups.new(name='StickBase')
for _i, _w in zip([0, 1, 2, 3, 4, 5, 6, 7], [1.0, 1.0, 0.1, 1.0, 1.0, 1.0, 0.55, 0.55]): _vg.add([_i], _w, 'REPLACE')
_vg = ob_grassmeds_mesh.vertex_groups.new(name='Stick0')
for _i, _w in zip([2, 3, 4, 5, 6, 7], [1.0, 0.1, 0.1, 0.1, 0.55, 0.55]): _vg.add([_i], _w, 'REPLACE')
_m = ob_grassmeds_mesh.modifiers.new('Armature', 'ARMATURE')
_m.object = ob_grassmeds
_m.use_bone_envelopes = True
ob_grassshort.location = (0.0, 0.0, 0.0)
ob_grassshort.rotation_euler = (3.423e-08, -1.571, 0.0)
ob_grassshort.lock_rotations_4d = False
ob_grassshort.empty_display_type = 'ARROWS'
ob_grassshort.lineart.crease_threshold = 0.0
ob_grassshort_mesh.parent = ob_grassshort
ob_grassshort_mesh.location = (0.0, 0.0, 0.0)
ob_grassshort_mesh.lock_rotations_4d = False
ob_grassshort_mesh.empty_display_type = 'ARROWS'
ob_grassshort_mesh.lineart.crease_threshold = 0.0
_vg = ob_grassshort_mesh.vertex_groups.new(name='StickBase')
for _i, _w in zip([0, 1, 2, 3, 4, 5], [1.0, 1.0, 0.775, 1.0, 0.8875, 0.8875]): _vg.add([_i], _w, 'REPLACE')
_vg = ob_grassshort_mesh.vertex_groups.new(name='Stick0')
for _i, _w in zip([2, 4, 5], [0.25, 0.125, 0.125]): _vg.add([_i], _w, 'REPLACE')
_m = ob_grassshort_mesh.modifiers.new('Armature', 'ARMATURE')
_m.object = ob_grassshort
_m.use_bone_envelopes = True
ob_cube.location = (0.0, -3.0, 1.0)
ob_cube.lock_rotations_4d = False
ob_cube.empty_display_type = 'ARROWS'
ob_cube.lineart.crease_threshold = 0.0
ob_plane.location = (0.0, 0.0, 0.0)
ob_plane.lock_rotations_4d = False
ob_plane.empty_display_type = 'ARROWS'
ob_plane.lineart.crease_threshold = 0.0
ob_smallroundleaf.location = (0.0, 0.0, 0.0)
ob_smallroundleaf.rotation_euler = (-0.0, -1.571, 0.0)
ob_smallroundleaf.lock_rotations_4d = False
ob_smallroundleaf.empty_display_type = 'ARROWS'
ob_smallroundleaf.lineart.crease_threshold = 0.0
ob_srleaf_mesh.parent = ob_smallroundleaf
ob_srleaf_mesh.location = (0.0, 0.0, 0.0)
ob_srleaf_mesh.lock_rotations_4d = False
ob_srleaf_mesh.empty_display_type = 'ARROWS'
ob_srleaf_mesh.lineart.crease_threshold = 0.0
_vg = ob_srleaf_mesh.vertex_groups.new(name='StickBase')
for _i, _w in zip([0, 1, 2, 15, 16, 17], [1.0, 1.0, 1.0, 1.0, 0.9996, 0.9995]): _vg.add([_i], _w, 'REPLACE')
_vg = ob_srleaf_mesh.vertex_groups.new(name='Stick0')
for _i, _w in zip([3, 4, 5, 6, 7, 8, 9, 10, 11, 12, 13, 14], [1.001, 1.001, 0.9999, 1.0, 1.0, 1.0, 1.0, 1.0, 1.0, 1.0, 1.0, 1.0]): _vg.add([_i], _w, 'REPLACE')
_m = ob_srleaf_mesh.modifiers.new('Armature', 'ARMATURE')
_m.object = ob_smallroundleaf
_m.use_bone_envelopes = True
ob_flwbell.location = (0.0, 0.0, 0.0)
ob_flwbell.rotation_euler = (3.423e-08, -1.571, 0.0)
ob_flwbell.lock_rotations_4d = False
ob_flwbell.empty_display_type = 'ARROWS'
ob_flwbell.lineart.crease_threshold = 0.0
ob_flowerpowspawn.parent = ob_flwbell
ob_flowerpowspawn.matrix_parent_inverse = Matrix(((-6.041e-08, 0.8725, -0.4886, 5.207), (4.407e-07, 0.4886, 0.8725, -10.89), (1.0, -1.626e-07, -4.14e-07, 4.551e-06), (0.0, 0.0, 0.0, 1.0)))
ob_flowerpowspawn.location = (3.165e-08, 1.662, 10.59)
ob_flowerpowspawn.lock_rotations_4d = False
ob_flowerpowspawn.empty_display_type = 'ARROWS'
ob_flowerpowspawn.hide_render = True
ob_flowerpowspawn.display_type = 'BOUNDS'
ob_flowerpowspawn.lineart.crease_threshold = 0.0
ob_flwbell_mesh.parent = ob_flwbell
ob_flwbell_mesh.location = (0.0, 0.0, 0.0)
ob_flwbell_mesh.lock_rotations_4d = False
ob_flwbell_mesh.empty_display_type = 'ARROWS'
ob_flwbell_mesh.lineart.crease_threshold = 0.0
_vg = ob_flwbell_mesh.vertex_groups.new(name='StickBase')
for _i, _w in zip([0, 1, 2, 6, 7, 8], [1.0, 1.0, 1.0, 1.0, 0.9999, 0.9998]): _vg.add([_i], _w, 'REPLACE')
_vg = ob_flwbell_mesh.vertex_groups.new(name='Stick1')
for _i, _w in zip([3, 4, 5, 9, 10, 11, 12, 13, 14, 15, 16, 17, 18, 19, 20, 21, 22, 23, 24, 25, 26, 27, 28, 29], [0.2183, 0.1884, 0.9854, 0.9998, 0.9986, 1.001, 1.0, 1.0, 1.0, 1.001, 1.0, 1.0, 1.001, 1.0, 1.001, 1.001, 1.001, 1.001, 1.001, 1.001, 1.0, 1.001, 1.001, 1.001]): _vg.add([_i], _w, 'REPLACE')
_vg = ob_flwbell_mesh.vertex_groups.new(name='Stick0')
for _i, _w in zip([3, 4, 5, 6, 7, 8, 9, 10, 11], [1.0, 1.0, 1.0, 1.0, 1.0, 1.0, 0.5, 0.5, 0.5]): _vg.add([_i], _w, 'REPLACE')
_m = ob_flwbell_mesh.modifiers.new('Armature', 'ARMATURE')
_m.object = ob_flwbell
_m.use_bone_envelopes = True
ob_mushroom.location = (0.0, 0.0, 0.0)
ob_mushroom.rotation_euler = (-0.0, -1.571, 0.0)
ob_mushroom.lock_rotations_4d = False
ob_mushroom.empty_display_type = 'ARROWS'
ob_mushroom.lineart.crease_threshold = 0.0
ob_mush_sporespawn.parent = ob_mushroom
ob_mush_sporespawn.matrix_parent_inverse = Matrix(((0.0003734, 0.9457, 0.3251, -0.4961), (0.002551, -0.3251, 0.9457, -5.487), (1.0, 0.0004761, -0.002534, 0.00344), (0.0, 0.0, 0.0, 1.0)))
ob_mush_sporespawn.location = (0.0, -1.1, 4.7)
ob_mush_sporespawn.empty_image_offset = (0.0, 0.0)
ob_mush_sporespawn.lineart.crease_threshold = 0.0
ob_mush_mesh.parent = ob_mushroom
ob_mush_mesh.location = (0.0, 0.0, 0.0)
ob_mush_mesh.lineart.crease_threshold = 0.0
_vg = ob_mush_mesh.vertex_groups.new(name='StickBase')
for _i, _w in zip([0, 1, 2, 3, 4, 5, 12, 13, 14, 15, 16, 17, 18, 19, 20, 21, 22, 23, 24, 25, 26, 27, 28, 29], [1.0, 1.0, 1.0, 1.0, 1.0, 1.0, 0.9998, 0.987, 0.2, 0.9998, 0.9864, 0.2, 0.9999, 0.9887, 0.2, 0.9999, 0.9895, 0.2, 0.9999, 0.9886, 0.2, 0.9998, 0.9871, 0.2]): _vg.add([_i], _w, 'REPLACE')
_vg = ob_mush_mesh.vertex_groups.new(name='Stick0')
for _i, _w in zip([6, 7, 8, 9, 10, 11, 12, 13, 14, 15, 16, 17, 18, 19, 20, 21, 22, 23, 24, 25, 26, 27, 28, 29, 30, 31, 32, 33, 34, 35, 36, 37, 38, 39, 40, 41, 42, 43, 44, 45, 46, 47, 48, 49, 50, 51, 52, 53, 54], [0.9999, 0.9999, 0.9999, 0.9999, 0.9999, 0.9999, 0.2, 0.5, 0.8, 0.2, 0.5, 0.8, 0.2, 0.5, 0.8, 0.2, 0.5, 0.8, 0.2, 0.5, 0.8, 0.2, 0.5, 0.8, 1.0, 1.0, 1.0, 1.0, 1.0, 1.0, 1.0, 0.9999, 0.9999, 1.0, 0.9999, 0.9999, 1.0, 0.9999, 0.9999, 1.0, 0.9999, 0.9999, 1.0, 0.9999, 0.9999, 1.0, 0.9999, 0.9999, 1.0]): _vg.add([_i], _w, 'REPLACE')
_m = ob_mush_mesh.modifiers.new('Armature.001', 'ARMATURE')
_m.object = ob_mushroom
_m.use_bone_envelopes = True
ob_frilledleaf.location = (0.0, 0.0, 0.0)
ob_frilledleaf.rotation_euler = (-0.0, -1.571, 0.0)
ob_frilledleaf.lock_rotations_4d = False
ob_frilledleaf.empty_display_type = 'ARROWS'
ob_frilledleaf.lineart.crease_threshold = 0.0
ob_frilledleafmesh.parent = ob_frilledleaf
ob_frilledleafmesh.matrix_parent_inverse = Matrix(((7.55e-08, 0.0, 1.0, 0.0), (0.0, 1.0, 0.0, 0.0), (-1.0, 0.0, 7.55e-08, 0.0), (0.0, 0.0, 0.0, 1.0)))
ob_frilledleafmesh.location = (0.0, 0.0, 0.0)
ob_frilledleafmesh.rotation_euler = (-0.0, -1.571, 0.0)
ob_frilledleafmesh.lock_rotations_4d = False
ob_frilledleafmesh.empty_display_type = 'ARROWS'
ob_frilledleafmesh.lineart.crease_threshold = 0.0
_vg = ob_frilledleafmesh.vertex_groups.new(name='StickBase')
for _i, _w in zip([0, 1, 2, 3, 4, 5, 6, 7, 8, 9, 10, 11, 12, 13, 14, 15, 16, 17, 19, 20, 21, 22, 29], [1.0, 1.0, 1.0, 1.0, 1.0, 1.0, 1.0, 1.0, 1.0, 1.0, 1.0, 1.0, 0.5, 0.75, 0.75, 0.75, 1.0, 1.0, 0.5, 0.5, 0.75, 0.75, 0.5]): _vg.add([_i], _w, 'REPLACE')
_vg = ob_frilledleafmesh.vertex_groups.new(name='Stick0')
for _i, _w in zip([6, 7, 8, 9, 10, 11, 12, 13, 14, 15, 16, 17, 18, 19, 20, 21, 22, 23, 24, 25, 26, 27, 28, 29], [0.5, 0.5, 0.5, 1.0, 1.0, 1.0, 1.0, 1.0, 1.0, 1.0, 1.0, 1.0, 0.5, 1.0, 1.0, 1.0, 1.0, 1.0, 1.0, 1.0, 0.5, 0.5, 0.5, 1.0]): _vg.add([_i], _w, 'REPLACE')
_vg = ob_frilledleafmesh.vertex_groups.new(name='Stick1')
for _i, _w in zip([12, 13, 14, 15, 18, 19, 20, 23, 24, 25, 26, 27, 28, 29], [0.5, 0.25, 0.25, 0.25, 1.0, 0.5, 0.5, 1.0, 1.0, 1.0, 1.0, 1.0, 1.0, 0.5]): _vg.add([_i], _w, 'REPLACE')
_m = ob_frilledleafmesh.modifiers.new('Armature', 'ARMATURE')
_m.object = ob_frilledleaf
_m.use_bone_envelopes = True
ob_spadeleaf.location = (0.0, 0.0, 0.0)
ob_spadeleaf.rotation_euler = (-0.0, -1.571, 0.0)
ob_spadeleaf.lock_rotations_4d = False
ob_spadeleaf.empty_display_type = 'ARROWS'
ob_spadeleaf.lineart.crease_threshold = 0.0
ob_spadeleafmesh.parent = ob_spadeleaf
ob_spadeleafmesh.matrix_parent_inverse = Matrix(((7.55e-08, 0.0, 1.0, 0.0), (0.0, 1.0, 0.0, 0.0), (-1.0, 0.0, 7.55e-08, 0.0), (0.0, 0.0, 0.0, 1.0)))
ob_spadeleafmesh.location = (0.0, 0.0, 0.0)
ob_spadeleafmesh.rotation_euler = (-0.0, -1.571, 0.0)
ob_spadeleafmesh.lock_rotations_4d = False
ob_spadeleafmesh.empty_display_type = 'ARROWS'
ob_spadeleafmesh.lineart.crease_threshold = 0.0
_vg = ob_spadeleafmesh.vertex_groups.new(name='StickBase')
for _i, _w in zip([0, 1, 2, 3, 4, 5, 6, 7, 8, 9, 10, 11, 12, 13, 14, 15, 16, 17, 19, 20, 21, 22, 29], [1.0, 1.0, 1.0, 1.0, 1.0, 1.0, 1.0, 1.0, 1.0, 1.0, 1.0, 1.0, 0.5, 0.75, 0.75, 0.75, 1.0, 1.0, 0.5, 0.5, 0.75, 0.75, 0.5]): _vg.add([_i], _w, 'REPLACE')
_vg = ob_spadeleafmesh.vertex_groups.new(name='Stick0')
for _i, _w in zip([6, 7, 8, 9, 10, 11, 12, 13, 14, 15, 16, 17, 18, 19, 20, 21, 22, 23, 24, 25, 26, 27, 28, 29], [0.5, 0.5, 0.5, 1.0, 1.0, 1.0, 1.0, 1.0, 1.0, 1.0, 1.0, 1.0, 0.5, 1.0, 1.0, 1.0, 1.0, 1.0, 1.0, 1.0, 0.5, 0.5, 0.5, 1.0]): _vg.add([_i], _w, 'REPLACE')
_vg = ob_spadeleafmesh.vertex_groups.new(name='Stick1')
for _i, _w in zip([12, 13, 14, 15, 18, 19, 20, 23, 24, 25, 26, 27, 28, 29], [0.5, 0.25, 0.25, 0.25, 1.0, 0.5, 0.5, 1.0, 1.0, 1.0, 1.0, 1.0, 1.0, 0.5]): _vg.add([_i], _w, 'REPLACE')
_m = ob_spadeleafmesh.modifiers.new('Armature', 'ARMATURE')
_m.object = ob_spadeleaf
_m.use_bone_envelopes = True
ob_flowerpowsound.location = (0.0, 0.0, 0.0)
ob_flowerpowsound.empty_image_offset = (0.0, 0.0)
ob_flowerpowsound.lineart.crease_threshold = 0.0
ob_text.location = (0.0, 4.0, 0.0)
ob_text.lineart.crease_threshold = 0.0
ob_flowerpow.location = (0.0, 0.0, 0.7)
ob_flowerpow.hide_render = True
ob_flowerpow.display_type = 'WIRE'
ob_flowerpow.lineart.crease_threshold = 0.0
ob_flowerpow_mesh.parent = ob_flowerpow
ob_flowerpow_mesh.location = (0.0, 0.0, -0.9)
ob_flowerpow_mesh.lock_rotations_4d = False
ob_flowerpow_mesh.empty_display_type = 'ARROWS'
ob_flowerpow_mesh.lineart.crease_threshold = 0.0
_m = ob_flowerpow_mesh.modifiers.new('Subsurf', 'SUBSURF')
_m.uv_smooth = 'PRESERVE_CORNERS'
_m.quality = 2
_m.levels = 2
_m.show_only_control_edges = False
ob_plane_001.location = (0.0, 0.0, -2.0)
ob_plane_001.lock_rotations_4d = False
ob_plane_001.empty_display_type = 'ARROWS'
ob_plane_001.lineart.crease_threshold = 0.0
ob_mush_spore.location = (0.0, 0.0, 3.0)
ob_mush_spore.empty_image_offset = (0.0, 0.0)
ob_mush_spore.lineart.crease_threshold = 0.0
ob_sporemesh_003.parent = ob_mush_spore
ob_sporemesh_003.matrix_parent_inverse = Matrix(((1.0, 0.0, 0.0, -0.0), (0.0, 1.0, 0.0, -0.0), (0.0, 0.0, 1.0, -3.0), (0.0, 0.0, 0.0, 1.0)))
ob_sporemesh_003.location = (0.0, 0.0, 3.0)
ob_sporemesh_003.rotation_euler = (1.571, -0.0, 1.571)
ob_sporemesh_003.scale = (0.4818, 0.4818, 0.4818)
ob_sporemesh_003.lineart.crease_threshold = 0.0
ob_sporemesh_002.parent = ob_mush_spore
ob_sporemesh_002.matrix_parent_inverse = Matrix(((1.0, 0.0, 0.0, -0.0), (0.0, 1.0, 0.0, -0.0), (0.0, 0.0, 1.0, -3.0), (0.0, 0.0, 0.0, 1.0)))
ob_sporemesh_002.location = (0.0, 0.0, 3.0)
ob_sporemesh_002.rotation_euler = (1.571, -0.0, 1.571)
ob_sporemesh_002.scale = (0.4818, 0.4818, 0.4818)
ob_sporemesh_002.lineart.crease_threshold = 0.0
ob_sporemesh_001.parent = ob_mush_spore
ob_sporemesh_001.matrix_parent_inverse = Matrix(((1.0, 0.0, 0.0, -0.0), (0.0, 1.0, 0.0, -0.0), (0.0, 0.0, 1.0, -3.0), (0.0, 0.0, 0.0, 1.0)))
ob_sporemesh_001.location = (0.0, 0.0, 3.0)
ob_sporemesh_001.rotation_euler = (1.571, -0.0, 1.571)
ob_sporemesh_001.scale = (0.4818, 0.4818, 0.4818)
ob_sporemesh_001.lineart.crease_threshold = 0.0
ob_sporemesh.parent = ob_mush_spore
ob_sporemesh.matrix_parent_inverse = Matrix(((1.0, 0.0, 0.0, -0.0), (0.0, 1.0, 0.0, -0.0), (0.0, 0.0, 1.0, -3.0), (0.0, 0.0, 0.0, 1.0)))
ob_sporemesh.location = (0.0, 0.0, 3.0)
ob_sporemesh.rotation_euler = (1.571, -0.0, 1.571)
ob_sporemesh.scale = (0.4818, 0.4818, 0.4818)
ob_sporemesh.lineart.crease_threshold = 0.0
ob_mushroom_source.location = (0.0, 0.0, 0.0)
ob_mushroom_source.lineart.crease_threshold = 0.0
_m = ob_mushroom_source.modifiers.new('Armature', 'ARMATURE')
_m.use_bone_envelopes = True
ob_g_grasslong_006.instance_collection = col_g_grasslong
ob_g_grasslong_005.instance_collection = col_g_grasslong
ob_g_grasslong_004.instance_collection = col_g_grasslong
ob_g_grasslong_003.instance_collection = col_g_grasslong
ob_g_grasslong_002.instance_collection = col_g_grasslong
ob_g_grasslong_001.instance_collection = col_g_grasslong
ob_g_grasslong.instance_collection = col_g_grasslong
ob_outdoorlighting.instance_collection = col_outdoorlighting

# ---- collection membership
col_collection_1.objects.link(ob_mushroom_shaderctl)
col_collection_1.objects.link(ob_test_shaders)
col_collection_1.objects.link(ob_grass_shaderctl)
col_collection_1.objects.link(ob_flwbell_shaderctl)
col_collection_1.objects.link(ob_bigleaf_shaderctl)
col_collection_1.objects.link(ob_grasslong)
col_collection_1.objects.link(ob_grasslong_mesh)
col_collection_1.objects.link(ob_g_grasslong_006)
col_collection_1.objects.link(ob_g_grasslong_005)
col_collection_1.objects.link(ob_g_grasslong_004)
col_collection_1.objects.link(ob_g_grasslong_003)
col_collection_1.objects.link(ob_g_grasslong_002)
col_collection_1.objects.link(ob_g_grasslong_001)
col_collection_1.objects.link(ob_g_grasslong)
col_collection_1.objects.link(ob_outdoorlighting)
col_collection_2.objects.link(ob_test_shaders)
col_collection_2.objects.link(ob_grass_shaderctl)
col_collection_2.objects.link(ob_grassmedl)
col_collection_2.objects.link(ob_grassmedl_mesh)
col_collection_2.objects.link(ob_outdoorlighting)
col_collection_3.objects.link(ob_test_shaders)
col_collection_3.objects.link(ob_grass_shaderctl)
col_collection_3.objects.link(ob_grassmeds)
col_collection_3.objects.link(ob_grassmeds_mesh)
col_collection_3.objects.link(ob_outdoorlighting)
col_collection_4.objects.link(ob_test_shaders)
col_collection_4.objects.link(ob_grass_shaderctl)
col_collection_4.objects.link(ob_grassshort)
col_collection_4.objects.link(ob_grassshort_mesh)
col_collection_4.objects.link(ob_outdoorlighting)
col_collection_6.objects.link(ob_cube)
col_collection_6.objects.link(ob_plane)
col_collection_11.objects.link(ob_test_shaders)
col_collection_11.objects.link(ob_grass_shaderctl)
col_collection_11.objects.link(ob_smallroundleaf)
col_collection_11.objects.link(ob_srleaf_mesh)
col_collection_11.objects.link(ob_outdoorlighting)
col_collection_12.objects.link(ob_test_shaders)
col_collection_12.objects.link(ob_flwbell_shaderctl)
col_collection_12.objects.link(ob_flwbell)
col_collection_12.objects.link(ob_flowerpowspawn)
col_collection_12.objects.link(ob_flwbell_mesh)
col_collection_12.objects.link(ob_outdoorlighting)
col_collection_13.objects.link(ob_mushroom)
col_collection_13.objects.link(ob_mush_sporespawn)
col_collection_13.objects.link(ob_mush_mesh)
col_collection_13.objects.link(ob_mushroom_shaderctl)
col_collection_13.objects.link(ob_test_shaders)
col_collection_13.objects.link(ob_outdoorlighting)
col_collection_14.objects.link(ob_test_shaders)
col_collection_14.objects.link(ob_bigleaf_shaderctl)
col_collection_14.objects.link(ob_frilledleaf)
col_collection_14.objects.link(ob_frilledleafmesh)
col_collection_14.objects.link(ob_outdoorlighting)
col_collection_15.objects.link(ob_test_shaders)
col_collection_15.objects.link(ob_bigleaf_shaderctl)
col_collection_15.objects.link(ob_spadeleaf)
col_collection_15.objects.link(ob_spadeleafmesh)
col_collection_15.objects.link(ob_outdoorlighting)
col_collection_17.objects.link(ob_flowerpowsound)
col_collection_17.objects.link(ob_text)
col_collection_17.objects.link(ob_flowerpow)
col_collection_17.objects.link(ob_flowerpow_mesh)
col_collection_17.objects.link(ob_plane_001)
col_collection_17.objects.link(ob_outdoorlighting)
col_collection_18.objects.link(ob_mush_spore)
col_collection_18.objects.link(ob_sporemesh_003)
col_collection_18.objects.link(ob_sporemesh_002)
col_collection_18.objects.link(ob_sporemesh_001)
col_collection_18.objects.link(ob_sporemesh)
col_collection_18.objects.link(ob_mushroom_source)
col_collection_18.objects.link(ob_outdoorlighting)
col_g_grasslong.objects.link(ob_grasslong)
col_g_grasslong.objects.link(ob_grasslong_mesh)

# ---- scene / render settings (as saved in the file)
scene.frame_start = 1; scene.frame_end = 100; scene.frame_set(0)
scene.render.engine = 'BLENDER_EEVEE_NEXT'
scene.render.image_settings.file_format = 'JPEG'
scene.render.image_settings.color_mode = 'RGB'
scene.render.image_settings.compression = 90
scene.render.resolution_x = 800
scene.render.resolution_y = 600
scene.render.pixel_aspect_x = 100.0
scene.render.pixel_aspect_y = 100.0
scene.render.fps = 25
scene.render.dither_intensity = 0.0
scene.render.use_compositing = False
scene.render.use_sequencer = False
scene.render.bake_margin = 2
scene.render.bake_bias = 0.0
scene.render.use_stamp_time = False
scene.render.use_stamp_date = False
scene.render.use_stamp_frame = False
scene.render.use_stamp_camera = False
scene.render.use_stamp_scene = False
scene.render.use_stamp_filename = False
scene.render.use_stamp_render_time = False
scene.render.stamp_font_size = 0
scene.cycles.use_denoising = False
scene.cycles.samples = 10
scene.cycles.sampling_pattern = 'TABULATED_SOBOL'
scene.cycles.light_sampling_threshold = 0.0
scene.cycles.use_adaptive_sampling = False
scene.cycles.use_light_tree = False
scene.cycles.blur_glossy = 0.0
scene.cycles.volume_bounces = 1
scene.cycles.pixel_filter_type = 'GAUSSIAN'
scene.cycles.sample_clamp_indirect = 0.0
scene.view_settings.view_transform = 'Standard'
bpy.context.view_layer.update()

# ---- added for rendering (the .blend has no active camera): camera
cam_auto = bpy.data.cameras.new('AutoCamera')
cam_auto.lens = 50.0
cam_auto.sensor_width = 36.0
cam_auto.clip_end = 1000.0
ob_auto_camera = bpy.data.objects.new('AutoCamera', cam_auto)
scene.collection.objects.link(ob_auto_camera)
ob_auto_camera.location = (45.4614, -48.294, 42.9724)
ob_auto_camera.rotation_euler = (1.09748, -7.21219e-08, 0.694738)
scene.camera = ob_auto_camera
bpy.context.view_layer.update()
